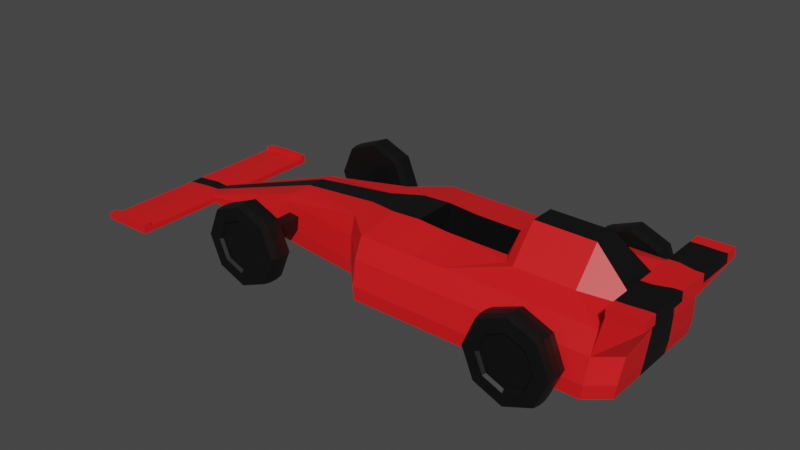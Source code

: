 # Source: formula.blend  (saved by Blender 2.91.10; exported with 4.5.12 LTS)
import bpy
from mathutils import Matrix  # noqa: F401  (used for matrix-valued properties, if any)

bpy.ops.wm.read_factory_settings(use_empty=True)
scene = bpy.context.scene
scene.name = 'Scene'

# ---- collections
col_collection = bpy.data.collections.new('Collection'); scene.collection.children.link(col_collection)

# ---- materials (node trees are filled in below, after node groups)
mat_red = bpy.data.materials.new('Red')
mat_red.use_transparent_shadow = False
mat_black = bpy.data.materials.new('Black')
mat_black.use_transparent_shadow = False

# ---- node groups
ng_auto_smooth = bpy.data.node_groups.new('Auto Smooth', 'GeometryNodeTree')
_s = ng_auto_smooth.interface.new_socket(name='Geometry', in_out='OUTPUT', socket_type='NodeSocketGeometry')
_s = ng_auto_smooth.interface.new_socket(name='Geometry', in_out='INPUT', socket_type='NodeSocketGeometry')
_s = ng_auto_smooth.interface.new_socket(name='Angle', in_out='INPUT', socket_type='NodeSocketFloat')
_s.subtype = 'ANGLE'
_s.min_value = 0.0
_s.max_value = 3.142
ng_auto_smooth.is_modifier = True
_N = ng_auto_smooth.nodes; _L = ng_auto_smooth.links
n0 = _N.new('NodeGroupOutput'); n0.name = 'Group Output'; n0.location = (480, -100)
n1 = _N.new('NodeGroupInput'); n1.name = 'Group Input'; n1.location = (-420, -300)
n2 = _N.new('NodeGroupInput'); n2.name = 'Group Input.001'; n2.location = (-60, -100)
n3 = _N.new('GeometryNodeSetShadeSmooth'); n3.name = 'Set Shade Smooth'; n3.location = (120, -100)
n3.domain = 'EDGE'
n4 = _N.new('GeometryNodeSetShadeSmooth'); n4.name = 'Set Shade Smooth.001'; n4.location = (300, -100)
n5 = _N.new('GeometryNodeInputMeshEdgeAngle'); n5.name = 'Edge Angle'; n5.location = (-420, -220)
n6 = _N.new('GeometryNodeInputEdgeSmooth'); n6.name = 'Is Edge Smooth'; n6.location = (-60, -160)
n7 = _N.new('GeometryNodeInputShadeSmooth'); n7.name = 'Is Face Smooth'; n7.location = (-240, -340)
n8 = _N.new('FunctionNodeBooleanMath'); n8.name = 'Boolean Math'; n8.location = (-60, -220)
n9 = _N.new('FunctionNodeCompare'); n9.name = 'Compare'; n9.location = (-240, -180)
n9.operation = 'LESS_EQUAL'
_L.new(n5.outputs[0], n9.inputs[0])
_L.new(n4.outputs[0], n0.inputs[0])
_L.new(n1.outputs[1], n9.inputs[1])
_L.new(n9.outputs[0], n8.inputs[0])
_L.new(n7.outputs[0], n8.inputs[1])
_L.new(n2.outputs[0], n3.inputs[0])
_L.new(n6.outputs[0], n3.inputs[1])
_L.new(n3.outputs[0], n4.inputs[0])
_L.new(n8.outputs[0], n3.inputs[2])
n0.is_active_output = True

# ---- material node trees
mat_red.use_nodes = True; mat_red.node_tree.nodes.clear()
_N = mat_red.node_tree.nodes; _L = mat_red.node_tree.links
n0 = _N.new('ShaderNodeBsdfPrincipled'); n0.name = 'Principled BSDF'; n0.location = (10, 300)
n0.distribution = 'GGX'
n0.subsurface_method = 'BURLEY'
n0.inputs[0].default_value = (0.8, 0.009501, 0.01133, 1.0)
n0.inputs[3].default_value = 1.45
n0.inputs[27].default_value = (0.0, 0.0, 0.0, 1.0)
n0.inputs[28].default_value = 1.0
n1 = _N.new('ShaderNodeOutputMaterial'); n1.name = 'Material Output'; n1.location = (300, 300)
_L.new(n0.outputs[0], n1.inputs[0])
n1.is_active_output = True
mat_black.use_nodes = True; mat_black.node_tree.nodes.clear()
_N = mat_black.node_tree.nodes; _L = mat_black.node_tree.links
n0 = _N.new('ShaderNodeBsdfPrincipled'); n0.name = 'Principled BSDF'; n0.location = (10, 300)
n0.distribution = 'GGX'
n0.subsurface_method = 'BURLEY'
n0.inputs[0].default_value = (0.002064, 0.002064, 0.002064, 1.0)
n0.inputs[3].default_value = 1.45
n0.inputs[27].default_value = (0.0, 0.0, 0.0, 1.0)
n0.inputs[28].default_value = 1.0
n1 = _N.new('ShaderNodeOutputMaterial'); n1.name = 'Material Output'; n1.location = (300, 300)
_L.new(n0.outputs[0], n1.inputs[0])
n1.is_active_output = True

# ---- world
world_world = bpy.data.worlds.new('World'); scene.world = world_world
world_world.use_nodes = True; world_world.node_tree.nodes.clear()
_N = world_world.node_tree.nodes; _L = world_world.node_tree.links
n0 = _N.new('ShaderNodeOutputWorld'); n0.name = 'World Output'; n0.location = (300, 300)
n1 = _N.new('ShaderNodeBackground'); n1.name = 'Background'; n1.location = (10, 300)
n1.inputs[0].default_value = (0.05088, 0.05088, 0.05088, 1.0)
_L.new(n1.outputs[0], n0.inputs[0])
n0.is_active_output = True
world_world.color = (0.05088, 0.05088, 0.05088)
world_world.use_sun_shadow = False
world_world.sun_shadow_jitter_overblur = 0.0

# ---- meshes
me_plane = bpy.data.meshes.new('Plane')
me_plane.from_pydata([(-9.231, -2.833, -0.04955), (-8.498, -2.833, -0.04955), (-9.231, 2.833, -0.04955), (-8.498, 2.833, -0.04955), (-8.498, -0.5684, -0.04955), (-8.498, 0.5684, -0.04955), (-2.814, -1.201, 0.0), (-2.814, 1.201, 0.0), (-1.961, -2.082, 0.0), (-1.961, 2.082, 0.0), (4.217, -2.082, 0.0), (4.217, 2.082, 0.0), (4.747, -1.641, 0.0), (4.747, 1.641, 0.0), (-9.231, -2.833, 0.1047), (-8.498, -2.833, 0.1047), (-8.498, 0.5684, 0.1047), (-8.498, 2.833, 0.1047), (-9.231, 2.833, 0.1047), (-8.498, -0.5684, 0.1047), (-8.661, 0.4658, 0.1055), (-8.661, -0.4658, 0.1055), (-2.873, -1.007, 1.555), (-2.873, 1.007, 1.555), (-2.0, -1.745, 1.555), (-2.0, 1.745, 1.555), (4.321, -1.745, 1.555), (4.321, 1.745, 1.555), (4.863, -1.376, 1.305), (4.863, 1.376, 1.305), (-5.563, 0.8784, 0.0), (-5.563, -0.8784, 0.0), (-5.305, 0.7217, 1.239), (-5.305, -0.7217, 1.239), (-2.845, -1.216, 0.379), (-2.873, -1.142, 1.043), (-2.845, 1.216, 0.379), (-2.873, 1.142, 1.043), (-1.981, -2.107, 0.3791), (-2.0, -1.984, 1.033), (-2.0, 1.984, 1.033), (-1.981, 2.107, 0.3791), (4.273, -2.107, 0.3793), (4.321, -1.984, 1.034), (4.321, 1.984, 1.034), (4.273, 2.107, 0.3793), (4.863, -1.518, 1.03), (4.808, -1.662, 0.3795), (4.808, 1.662, 0.3795), (4.863, 1.518, 1.03), (-5.377, 0.8118, 1.032), (-5.628, 0.8892, 0.379), (-6.013, 0.8603, 0.644), (-5.628, -0.8892, 0.379), (-5.377, -0.8118, 1.032), (-6.013, -0.8603, 0.644), (-9.231, 0.1895, -0.04955), (-9.231, -0.1895, -0.04955), (-8.498, -0.1895, -0.04955), (-8.498, 0.1895, -0.04955), (-2.814, -0.4004, 0.0), (-2.814, 0.4004, 0.0), (-1.961, -0.6939, 0.0), (-1.961, 0.6939, 0.0), (4.217, -0.6939, 0.0), (4.217, 0.6939, 0.0), (4.747, -0.5471, 0.0), (4.747, 0.5471, 0.0), (-9.231, 0.1895, 0.1047), (-9.231, -0.1895, 0.1047), (-8.847, -0.1553, 0.1055), (-8.847, 0.1553, 0.1055), (-2.873, -0.3358, 1.625), (-2.873, 0.3358, 1.625), (-2.0, -0.5818, 1.737), (-2.0, 0.5818, 1.737), (4.558, -0.5818, 1.593), (4.558, 0.5818, 1.593), (4.863, -0.4588, 1.305), (4.863, 0.4588, 1.305), (-5.11, -0.2455, 1.378), (-5.11, 0.2455, 1.378), (-5.563, 0.2928, 0.0), (-5.563, -0.2928, 0.0), (4.808, -0.5538, 0.3795), (4.808, 0.5538, 0.3795), (4.863, 0.5059, 1.03), (4.863, -0.5059, 1.03), (-9.938, 2.833, 0.02675), (-9.938, 0.1895, 0.02675), (-9.938, -0.1895, 0.02675), (-9.938, -2.833, 0.02675), (-9.938, 2.833, -0.04955), (-9.938, 0.1895, -0.04955), (-9.938, -0.1895, -0.04955), (-9.938, -2.833, -0.04955), (1.229, 2.082, 0.0), (-1.229, 2.082, 0.0), (-1.229, -2.082, 0.0), (1.229, -2.082, 0.0), (0.3797, 1.745, 1.555), (-1.219, 1.745, 1.555), (-1.219, -1.745, 1.555), (0.3797, -1.745, 1.555), (1.265, 2.107, 0.3793), (-1.224, 2.107, 0.3792), (-1.219, 1.984, 1.033), (1.296, 1.984, 1.033), (-1.224, -2.107, 0.3792), (1.265, -2.107, 0.3793), (1.296, -1.984, 1.033), (-1.219, -1.984, 1.033), (-1.219, 0.5818, 1.781), (1.296, 0.5818, 1.715), (-1.219, -0.5818, 1.781), (1.296, -0.5818, 1.715), (1.229, 0.6939, 0.0), (-1.229, 0.6939, 0.0), (1.229, -0.6939, 0.0), (-1.229, -0.6939, 0.0), (-1.219, 0.5818, 0.8389), (1.296, 0.5818, 1.134), (-1.219, -0.5818, 0.8389), (1.296, -0.5818, 1.134), (3.349, 0.3391, 2.636), (3.349, 1.068, 1.796), (3.349, -1.068, 1.796), (3.349, -0.3391, 2.636), (1.757, -1.068, 1.796), (1.474, -0.8878, 1.725), (1.757, 0.3391, 2.645), (1.474, 0.4271, 2.268), (1.474, -0.4271, 2.268), (1.757, -0.3391, 2.645), (1.296, 0.8878, 1.725), (1.579, 1.068, 1.796), (1.364, -1.745, 1.555), (1.47, 1.745, 1.555), (0.0, 2.082, 0.0), (0.0, -2.082, 0.0), (-0.4122, 1.745, 1.555), (-0.4122, -1.745, 1.555), (0.02059, 2.107, 0.3792), (0.03881, 1.984, 1.033), (0.02059, -2.107, 0.3792), (0.0388, -1.984, 1.033), (-0.3773, 0.5818, 1.721), (-0.3773, -0.5818, 1.721), (0.03017, 0.6939, 0.0), (0.03017, -0.6939, 0.0), (-0.3773, 0.5818, 0.8336), (-0.3773, -0.5818, 0.8336), (4.812, -0.5818, 2.03), (4.812, 0.5818, 2.03), (5.231, -0.4588, 2.043), (5.231, 0.4588, 2.043), (4.804, -0.5818, 2.269), (4.804, 0.5818, 2.269), (5.223, -0.4588, 2.282), (5.223, 0.4588, 2.282), (4.536, 1.954, 2.022), (5.424, 1.954, 2.049), (4.536, -1.954, 2.022), (5.424, -1.954, 2.049), (4.804, 1.954, 2.269), (5.223, 1.954, 2.282), (4.804, -1.954, 2.269), (5.223, -1.954, 2.282), (4.536, -0.5818, 2.022), (4.536, 0.5818, 2.022), (4.529, -0.5818, 2.26), (4.529, 0.5818, 2.26), (4.529, 1.954, 2.26), (4.529, -1.954, 2.26), (5.424, -0.4588, 2.049), (5.424, 0.4588, 2.049), (5.416, -0.4588, 2.287), (5.416, 0.4588, 2.287), (5.416, 1.954, 2.287), (5.416, -1.954, 2.287), (5.223, -1.581, 2.282), (5.424, -1.581, 2.049), (4.804, -1.611, 2.269), (4.536, -1.611, 2.022), (4.529, -1.611, 2.26), (5.416, -1.581, 2.287), (5.424, 1.581, 2.049), (5.223, 1.581, 2.282), (4.536, 1.611, 2.022), (4.804, 1.611, 2.269), (4.529, 1.611, 2.26), (5.416, 1.581, 2.287), (-9.231, -3.05, -0.04955), (-8.498, -3.05, -0.04955), (-9.231, -3.05, 0.1047), (-8.498, -3.05, 0.1047), (-9.938, -3.05, -0.04955), (-9.938, -3.05, 0.02675), (-9.238, -2.833, 0.221), (-8.505, -2.833, 0.221), (-9.945, -2.833, 0.1319), (-9.238, -3.05, 0.221), (-8.505, -3.05, 0.221), (-9.945, -3.05, 0.1319), (-8.498, 2.977, -0.04955), (-9.231, 2.977, -0.04955), (-8.498, 2.977, 0.1047), (-9.231, 2.977, 0.1047), (-9.938, 2.977, -0.04955), (-9.938, 2.977, 0.02675), (-8.498, 2.833, 0.1988), (-9.231, 2.833, 0.1988), (-9.938, 2.833, 0.1319), (-8.498, 2.977, 0.1988), (-9.231, 2.977, 0.1988), (-9.938, 2.977, 0.1319), (0.3797, -0.5818, 0.9766), (0.3797, -0.5818, 1.718), (0.3797, 0.5818, 0.9725), (0.3797, 0.5818, 1.719)], [], [(2, 3, 5), (0, 4, 1), (56, 2, 5, 59), (83, 60, 6, 31), (60, 62, 8, 6), (118, 64, 10, 99), (64, 66, 12, 10), (30, 5, 16, 52, 51), (4, 31, 53, 55, 19), (106, 40, 25, 101), (97, 9, 41, 105), (5, 3, 17, 16), (163, 162, 43, 46), (3, 2, 205, 204), (50, 52, 16, 20, 32), (86, 49, 29, 79), (35, 39, 24, 22), (68, 18, 88, 89), (67, 13, 48, 85), (1, 4, 19, 15), (160, 161, 49, 44), (7, 30, 51, 36), (40, 37, 23, 25), (194, 195, 202, 201), (16, 17, 18, 20), (68, 71, 20, 18), (80, 33, 22, 72), (72, 22, 24, 74), (77, 125, 124), (76, 26, 28, 78), (31, 6, 34, 53), (13, 11, 45, 48), (10, 12, 47, 42), (37, 50, 32, 23), (21, 14, 15, 19), (6, 8, 38, 34), (70, 21, 33, 80), (19, 55, 54, 33, 21), (99, 10, 42, 109), (9, 7, 36, 41), (58, 83, 31, 4), (50, 51, 52), (53, 54, 55), (53, 34, 35, 54), (41, 36, 37, 40), (34, 38, 39, 35), (105, 41, 40, 106), (109, 42, 43, 110), (85, 48, 49, 86), (48, 45, 44, 49), (42, 47, 46, 43), (36, 51, 50, 37), (54, 35, 22, 33), (47, 84, 87, 46), (84, 85, 86, 87), (5, 30, 82, 59), (59, 82, 83, 58), (20, 71, 81, 32), (71, 70, 80, 81), (27, 77, 79, 29), (77, 76, 152, 153), (135, 130, 124, 125), (23, 73, 75, 25), (73, 72, 74, 75), (32, 81, 73, 23), (81, 80, 72, 73), (14, 21, 70, 69), (69, 70, 71, 68), (12, 66, 84, 47), (66, 67, 85, 84), (2, 56, 93, 92), (56, 57, 94, 93), (46, 87, 78, 28), (87, 86, 79, 78), (11, 13, 67, 65), (65, 67, 66, 64), (96, 11, 65, 116), (116, 65, 64, 118), (7, 9, 63, 61), (61, 63, 62, 60), (30, 7, 61, 82), (82, 61, 60, 83), (0, 57, 58, 4), (57, 56, 59, 58), (94, 95, 91, 90), (92, 93, 89, 88), (93, 94, 90, 89), (2, 92, 208, 205), (69, 68, 89, 90), (57, 0, 95, 94), (95, 0, 192, 196), (14, 69, 90, 91), (63, 117, 119, 62), (148, 116, 118, 149), (9, 97, 117, 63), (138, 96, 116, 148), (75, 74, 114, 112), (115, 113, 121, 123), (25, 75, 112, 101), (140, 146, 219, 100), (38, 108, 111, 39), (144, 109, 110, 145), (45, 104, 107, 44), (142, 105, 106, 143), (8, 98, 108, 38), (139, 99, 109, 144), (74, 24, 102, 114), (147, 141, 103, 217), (39, 111, 102, 24), (145, 103, 141), (11, 96, 104, 45), (138, 97, 105, 142), (44, 107, 137, 27), (143, 106, 101, 140), (62, 119, 98, 8), (149, 118, 99, 139), (150, 151, 216, 218), (147, 217, 216, 151), (146, 112, 120, 150), (112, 114, 122, 120), (129, 132, 115), (130, 133, 127, 124), (27, 137, 135, 125), (26, 76, 126), (134, 113, 131), (76, 77, 124, 127), (217, 103, 129, 115), (135, 137, 100, 134), (113, 115, 132, 131), (126, 76, 127), (125, 77, 27), (133, 130, 131, 132), (130, 135, 134, 131), (128, 133, 132, 129), (133, 128, 126, 127), (113, 219, 218, 121), (128, 136, 26, 126), (136, 110, 43, 26), (114, 147, 151, 122), (120, 122, 151, 150), (119, 149, 139, 98), (96, 138, 142, 104), (111, 145, 141, 102), (114, 102, 141, 147), (98, 139, 144, 108), (104, 142, 143, 107), (108, 144, 145, 111), (101, 112, 146, 140), (97, 138, 148, 117), (117, 148, 149, 119), (100, 143, 140), (103, 145, 110, 136), (107, 143, 100, 137), (181, 154, 174), (79, 77, 153, 155), (76, 78, 154, 152), (78, 79, 155, 154), (157, 156, 158, 159), (182, 156, 170, 184), (187, 159, 177, 191), (159, 158, 176, 177), (161, 160, 164, 165), (162, 163, 167, 166), (188, 160, 44, 27), (180, 182, 166, 167), (164, 160, 172), (181, 163, 46, 28), (189, 164, 172, 190), (189, 187, 165, 164), (169, 168, 170, 171), (184, 183, 162, 173), (188, 190, 172, 160), (156, 157, 171, 170), (188, 153, 169), (153, 152, 168, 169), (162, 166, 173), (191, 186, 161, 178), (181, 185, 179, 163), (174, 175, 177, 176), (154, 155, 175, 174), (167, 163, 179), (161, 165, 178), (180, 167, 179, 185), (158, 180, 185, 176), (174, 176, 185, 181), (152, 183, 168), (170, 168, 183, 184), (152, 154, 181, 183), (158, 156, 182, 180), (166, 182, 184, 173), (155, 186, 175), (177, 175, 186, 191), (169, 171, 190, 188), (157, 159, 187, 189), (157, 189, 190, 171), (155, 153, 188, 186), (165, 187, 191, 178), (162, 183, 26, 43), (183, 181, 28, 26), (161, 186, 29, 49), (186, 188, 27, 29), (192, 193, 195, 194), (192, 194, 197, 196), (0, 1, 193, 192), (91, 95, 196, 197), (15, 14, 198, 199), (1, 15, 195, 193), (199, 198, 201, 202), (198, 200, 203, 201), (14, 91, 200, 198), (197, 194, 201, 203), (91, 197, 203, 200), (195, 15, 199, 202), (204, 205, 207, 206), (207, 205, 208, 209), (17, 3, 204, 206), (207, 209, 215, 214), (92, 88, 209, 208), (206, 207, 214, 213), (211, 210, 213, 214), (212, 211, 214, 215), (18, 17, 210, 211), (209, 88, 212, 215), (88, 18, 211, 212), (17, 206, 213, 210), (128, 129, 103, 136), (100, 219, 113, 134), (216, 217, 115, 123), (218, 219, 146, 150), (218, 216, 123, 121)])
me_plane.polygons.foreach_set('material_index', [0, 0, 0, 0, 0, 0, 0, 0, 0, 0, 0, 0, 0, 0, 0, 0, 0, 0, 0, 0, 0, 0, 0, 0, 0, 0, 0, 0, 0, 0, 0, 0, 0, 0, 0, 0, 0, 0, 0, 0, 0, 0, 0, 0, 0, 0, 0, 0, 0, 0, 0, 0, 0, 0, 2, 0, 2, 0, 2, 0, 2, 0, 0, 2, 0, 2, 0, 2, 0, 2, 0, 2, 0, 2, 0, 2, 0, 2, 0, 2, 0, 2, 0, 2, 0, 0, 0, 0, 2, 0, 0, 0, 2, 2, 0, 0, 2, 2, 0, 0, 0, 0, 0, 0, 0, 0, 0, 0, 0, 0, 0, 0, 0, 0, 0, 0, 2, 2, 2, 2, 0, 2, 0, 0, 0, 2, 0, 0, 2, 0, 0, 2, 0, 0, 0, 2, 0, 0, 2, 2, 0, 0, 0, 0, 0, 0, 0, 0, 0, 2, 0, 0, 0, 2, 0, 0, 2, 0, 2, 2, 0, 0, 0, 0, 0, 0, 0, 0, 0, 2, 0, 0, 0, 0, 0, 0, 0, 0, 0, 2, 0, 0, 0, 2, 2, 0, 2, 0, 2, 0, 2, 2, 2, 2, 2, 0, 0, 0, 0, 0, 0, 0, 0, 0, 0, 0, 0, 0, 0, 0, 0, 0, 0, 0, 0, 0, 0, 0, 0, 0, 0, 0, 0, 0, 0, 0, 0, 2, 2, 2])
_uv = me_plane.uv_layers.new(name='UVMap')
_uv.uv.foreach_set('vector', [0.0, 1.0, 1.0, 1.0, 1.0, 0.6667, 0.0, 0.3333, 1.0, 0.3333, 1.0, 0.0, 0.0, 0.5556, 0.0, 0.6667, 1.0, 0.6667, 1.0, 0.5556, 1.0, 0.4444, 1.0, 0.4444, 1.0, 0.3333, 1.0, 0.3333, 1.0, 0.4444, 1.0, 0.4444, 1.0, 0.3333, 1.0, 0.3333, 1.0, 0.4444, 1.0, 0.4444, 1.0, 0.3333, 1.0, 0.3333, 1.0, 0.4444, 1.0, 0.4444, 1.0, 0.3333, 1.0, 0.3333, 1.0, 0.6667, 1.0, 0.6667, 1.0, 0.6667, 1.0, 0.6667, 1.0, 0.6667, 1.0, 0.3333, 1.0, 0.3333, 1.0, 0.3333, 1.0, 0.3333, 1.0, 0.3333, 1.0, 0.6667, 1.0, 0.6667, 1.0, 0.6667, 1.0, 0.6667, 1.0, 0.6667, 1.0, 0.6667, 1.0, 0.6667, 1.0, 0.6667, 1.0, 0.6667, 1.0, 1.0, 1.0, 1.0, 1.0, 0.6667, 1.0, 0.4444, 1.0, 0.4444, 1.0, 0.3333, 1.0, 0.3333, 1.0, 1.0, 0.0, 1.0, 0.0, 1.0, 1.0, 1.0, 1.0, 0.6667, 1.0, 0.6667, 1.0, 0.6667, 1.0, 0.6667, 1.0, 0.6667, 1.0, 0.5556, 1.0, 0.6667, 1.0, 0.6667, 1.0, 0.5556, 1.0, 0.3333, 1.0, 0.3333, 1.0, 0.3333, 1.0, 0.3333, 0.0, 0.5556, 0.0, 0.6667, 0.0, 0.6667, 0.0, 0.5556, 1.0, 0.5556, 1.0, 0.6667, 1.0, 0.6667, 1.0, 0.5556, 1.0, 0.0, 1.0, 0.3333, 1.0, 0.3333, 1.0, 0.0, 1.0, 0.5556, 1.0, 0.5556, 1.0, 0.6667, 1.0, 0.6667, 1.0, 0.6667, 1.0, 0.6667, 1.0, 0.6667, 1.0, 0.6667, 1.0, 0.6667, 1.0, 0.6667, 1.0, 0.6667, 1.0, 0.6667, 0.0, 0.0, 1.0, 0.0, 1.0, 0.0, 0.0, 0.0, 1.0, 0.6667, 1.0, 1.0, 0.0, 0.6667, 1.0, 0.6667, 0.0, 0.5556, 1.0, 0.5556, 1.0, 0.6667, 0.0, 0.6667, 1.0, 0.4444, 1.0, 0.3333, 1.0, 0.3333, 1.0, 0.4444, 1.0, 0.4444, 1.0, 0.3333, 1.0, 0.3333, 1.0, 0.4444, 1.0, 0.5556, 1.0, 0.6667, 1.0, 0.5556, 1.0, 0.4444, 1.0, 0.3333, 1.0, 0.3333, 1.0, 0.4444, 1.0, 0.3333, 1.0, 0.3333, 1.0, 0.3333, 1.0, 0.3333, 1.0, 0.6667, 1.0, 0.6667, 1.0, 0.6667, 1.0, 0.6667, 1.0, 0.3333, 1.0, 0.3333, 1.0, 0.3333, 1.0, 0.3333, 1.0, 0.6667, 1.0, 0.6667, 1.0, 0.6667, 1.0, 0.6667, 1.0, 0.3333, 0.0, 0.0, 1.0, 0.0, 1.0, 0.3333, 1.0, 0.3333, 1.0, 0.3333, 1.0, 0.3333, 1.0, 0.3333, 1.0, 0.4444, 1.0, 0.3333, 1.0, 0.3333, 1.0, 0.4444, 1.0, 0.3333, 1.0, 0.3333, 1.0, 0.3333, 1.0, 0.3333, 1.0, 0.3333, 1.0, 0.3333, 1.0, 0.3333, 1.0, 0.3333, 1.0, 0.3333, 1.0, 0.6667, 1.0, 0.6667, 1.0, 0.6667, 1.0, 0.6667, 1.0, 0.4444, 1.0, 0.4444, 1.0, 0.3333, 1.0, 0.3333, 1.0, 0.6667, 1.0, 0.6667, 1.0, 0.6667, 1.0, 0.3333, 1.0, 0.3333, 1.0, 0.3333, 1.0, 0.3333, 1.0, 0.3333, 1.0, 0.3333, 1.0, 0.3333, 1.0, 0.6667, 1.0, 0.6667, 1.0, 0.6667, 1.0, 0.6667, 1.0, 0.3333, 1.0, 0.3333, 1.0, 0.3333, 1.0, 0.3333, 1.0, 0.6667, 1.0, 0.6667, 1.0, 0.6667, 1.0, 0.6667, 1.0, 0.3333, 1.0, 0.3333, 1.0, 0.3333, 1.0, 0.3333, 1.0, 0.5556, 1.0, 0.6667, 1.0, 0.6667, 1.0, 0.5556, 1.0, 0.6667, 1.0, 0.6667, 1.0, 0.6667, 1.0, 0.6667, 1.0, 0.3333, 1.0, 0.3333, 1.0, 0.3333, 1.0, 0.3333, 1.0, 0.6667, 1.0, 0.6667, 1.0, 0.6667, 1.0, 0.6667, 1.0, 0.3333, 1.0, 0.3333, 1.0, 0.3333, 1.0, 0.3333, 1.0, 0.3333, 1.0, 0.4444, 1.0, 0.4444, 1.0, 0.3333, 1.0, 0.4444, 1.0, 0.5556, 1.0, 0.5556, 1.0, 0.4444, 1.0, 0.6667, 1.0, 0.6667, 1.0, 0.5556, 1.0, 0.5556, 1.0, 0.5556, 1.0, 0.5556, 1.0, 0.4444, 1.0, 0.4444, 1.0, 0.6667, 1.0, 0.5556, 1.0, 0.5556, 1.0, 0.6667, 1.0, 0.5556, 1.0, 0.4444, 1.0, 0.4444, 1.0, 0.5556, 1.0, 0.6667, 1.0, 0.5556, 1.0, 0.5556, 1.0, 0.6667, 1.0, 0.5556, 1.0, 0.4444, 1.0, 0.4444, 1.0, 0.5556, 1.0, 0.6667, 1.0, 0.5556, 1.0, 0.5556, 1.0, 0.6667, 1.0, 0.6667, 1.0, 0.5556, 1.0, 0.5556, 1.0, 0.6667, 1.0, 0.5556, 1.0, 0.4444, 1.0, 0.4444, 1.0, 0.5556, 1.0, 0.6667, 1.0, 0.5556, 1.0, 0.5556, 1.0, 0.6667, 1.0, 0.5556, 1.0, 0.4444, 1.0, 0.4444, 1.0, 0.5556, 0.0, 0.3333, 1.0, 0.3333, 1.0, 0.4444, 0.0, 0.4444, 0.0, 0.4444, 1.0, 0.4444, 1.0, 0.5556, 0.0, 0.5556, 1.0, 0.3333, 1.0, 0.4444, 1.0, 0.4444, 1.0, 0.3333, 1.0, 0.4444, 1.0, 0.5556, 1.0, 0.5556, 1.0, 0.4444, 0.0, 0.6667, 0.0, 0.5556, 0.0, 0.5556, 0.0, 0.6667, 0.0, 0.5556, 0.0, 0.4444, 0.0, 0.4444, 0.0, 0.5556, 1.0, 0.3333, 1.0, 0.4444, 1.0, 0.4444, 1.0, 0.3333, 1.0, 0.4444, 1.0, 0.5556, 1.0, 0.5556, 1.0, 0.4444, 1.0, 0.6667, 1.0, 0.6667, 1.0, 0.5556, 1.0, 0.5556, 1.0, 0.5556, 1.0, 0.5556, 1.0, 0.4444, 1.0, 0.4444, 1.0, 0.6667, 1.0, 0.6667, 1.0, 0.5556, 1.0, 0.5556, 1.0, 0.5556, 1.0, 0.5556, 1.0, 0.4444, 1.0, 0.4444, 1.0, 0.6667, 1.0, 0.6667, 1.0, 0.5556, 1.0, 0.5556, 1.0, 0.5556, 1.0, 0.5556, 1.0, 0.4444, 1.0, 0.4444, 1.0, 0.6667, 1.0, 0.6667, 1.0, 0.5556, 1.0, 0.5556, 1.0, 0.5556, 1.0, 0.5556, 1.0, 0.4444, 1.0, 0.4444, 0.0, 0.3333, 0.0, 0.4444, 1.0, 0.4444, 1.0, 0.3333, 0.0, 0.4444, 0.0, 0.5556, 1.0, 0.5556, 1.0, 0.4444, 0.0, 0.4444, 0.0, 0.3333, 0.0, 0.3333, 0.0, 0.4444, 0.0, 0.6667, 0.0, 0.5556, 0.0, 0.5556, 0.0, 0.6667, 0.0, 0.5556, 0.0, 0.4444, 0.0, 0.4444, 0.0, 0.5556, 0.0, 0.6667, 0.0, 0.6667, 0.0, 0.6667, 0.0, 0.6667, 0.0, 0.4444, 0.0, 0.5556, 0.0, 0.5556, 0.0, 0.4444, 0.0, 0.4444, 0.0, 0.3333, 0.0, 0.3333, 0.0, 0.4444, 0.0, 0.3333, 0.0, 0.3333, 0.0, 0.3333, 0.0, 0.3333, 0.0, 0.3333, 0.0, 0.4444, 0.0, 0.4444, 0.0, 0.3333, 1.0, 0.5556, 1.0, 0.5556, 1.0, 0.4444, 1.0, 0.4444, 1.0, 0.5556, 1.0, 0.5556, 1.0, 0.4444, 1.0, 0.4444, 1.0, 0.6667, 1.0, 0.6667, 1.0, 0.5556, 1.0, 0.5556, 1.0, 0.6667, 1.0, 0.6667, 1.0, 0.5556, 1.0, 0.5556, 1.0, 0.5556, 1.0, 0.4444, 1.0, 0.4444, 1.0, 0.5556, 1.0, 0.4444, 1.0, 0.5556, 1.0, 0.5556, 1.0, 0.4444, 1.0, 0.6667, 1.0, 0.5556, 1.0, 0.5556, 1.0, 0.6667, 1.0, 0.6667, 1.0, 0.5556, 1.0, 0.5556, 1.0, 0.6667, 1.0, 0.3333, 1.0, 0.3333, 1.0, 0.3333, 1.0, 0.3333, 1.0, 0.3333, 1.0, 0.3333, 1.0, 0.3333, 1.0, 0.3333, 1.0, 0.6667, 1.0, 0.6667, 1.0, 0.6667, 1.0, 0.6667, 1.0, 0.6667, 1.0, 0.6667, 1.0, 0.6667, 1.0, 0.6667, 1.0, 0.3333, 1.0, 0.3333, 1.0, 0.3333, 1.0, 0.3333, 1.0, 0.3333, 1.0, 0.3333, 1.0, 0.3333, 1.0, 0.3333, 1.0, 0.4444, 1.0, 0.3333, 1.0, 0.3333, 1.0, 0.4444, 1.0, 0.4444, 1.0, 0.3333, 1.0, 0.3333, 1.0, 0.4444, 1.0, 0.3333, 1.0, 0.3333, 1.0, 0.3333, 1.0, 0.3333, 1.0, 0.3333, 1.0, 0.3333, 1.0, 0.3333, 1.0, 0.6667, 1.0, 0.6667, 1.0, 0.6667, 1.0, 0.6667, 1.0, 0.6667, 1.0, 0.6667, 1.0, 0.6667, 1.0, 0.6667, 1.0, 0.6667, 1.0, 0.6667, 1.0, 0.6667, 1.0, 0.6667, 1.0, 0.6667, 1.0, 0.6667, 1.0, 0.6667, 1.0, 0.6667, 1.0, 0.4444, 1.0, 0.4444, 1.0, 0.3333, 1.0, 0.3333, 1.0, 0.4444, 1.0, 0.4444, 1.0, 0.3333, 1.0, 0.3333, 1.0, 0.5556, 1.0, 0.4444, 1.0, 0.4444, 1.0, 0.5556, 1.0, 0.4444, 1.0, 0.4444, 1.0, 0.4444, 1.0, 0.4444, 1.0, 0.5556, 1.0, 0.5556, 1.0, 0.5556, 1.0, 0.5556, 1.0, 0.5556, 1.0, 0.4444, 1.0, 0.4444, 1.0, 0.5556, 1.0, 0.3745, 1.0, 0.4444, 1.0, 0.4444, 1.0, 0.5556, 1.0, 0.4444, 1.0, 0.4444, 1.0, 0.5556, 1.0, 0.6667, 1.0, 0.6667, 1.0, 0.6667, 1.0, 0.6667, 1.0, 0.3333, 1.0, 0.4444, 1.0, 0.3333, 1.0, 0.6255, 1.0, 0.5556, 1.0, 0.5556, 1.0, 0.4444, 1.0, 0.5556, 1.0, 0.5556, 1.0, 0.4444, 1.0, 0.4444, 1.0, 0.3333, 1.0, 0.3745, 1.0, 0.4444, 1.0, 0.6667, 1.0, 0.6667, 1.0, 0.6667, 1.0, 0.6255, 1.0, 0.5556, 1.0, 0.4444, 1.0, 0.4444, 1.0, 0.5556, 1.0, 0.3333, 1.0, 0.4444, 1.0, 0.4444, 1.0, 0.6667, 1.0, 0.5556, 1.0, 0.6667, 1.0, 0.4444, 1.0, 0.5556, 1.0, 0.5556, 1.0, 0.4444, 1.0, 0.5556, 1.0, 0.6667, 1.0, 0.6255, 1.0, 0.5556, 1.0, 0.3333, 1.0, 0.4444, 1.0, 0.4444, 1.0, 0.3745, 1.0, 0.4444, 1.0, 0.3333, 1.0, 0.3333, 1.0, 0.4444, 1.0, 0.5556, 1.0, 0.5556, 1.0, 0.5556, 1.0, 0.5556, 1.0, 0.3333, 1.0, 0.3333, 1.0, 0.3333, 1.0, 0.3333, 1.0, 0.3333, 1.0, 0.3333, 1.0, 0.3333, 1.0, 0.3333, 1.0, 0.4444, 1.0, 0.4444, 1.0, 0.4444, 1.0, 0.4444, 1.0, 0.5556, 1.0, 0.4444, 1.0, 0.4444, 1.0, 0.5556, 1.0, 0.4444, 1.0, 0.4444, 1.0, 0.3333, 1.0, 0.3333, 1.0, 0.6667, 1.0, 0.6667, 1.0, 0.6667, 1.0, 0.6667, 1.0, 0.3333, 1.0, 0.3333, 1.0, 0.3333, 1.0, 0.3333, 1.0, 0.4444, 1.0, 0.3333, 1.0, 0.3333, 1.0, 0.4444, 1.0, 0.3333, 1.0, 0.3333, 1.0, 0.3333, 1.0, 0.3333, 1.0, 0.6667, 1.0, 0.6667, 1.0, 0.6667, 1.0, 0.6667, 1.0, 0.3333, 1.0, 0.3333, 1.0, 0.3333, 1.0, 0.3333, 1.0, 0.6667, 1.0, 0.5556, 1.0, 0.5556, 1.0, 0.6667, 1.0, 0.6667, 1.0, 0.6667, 1.0, 0.5556, 1.0, 0.5556, 1.0, 0.5556, 1.0, 0.5556, 1.0, 0.4444, 1.0, 0.4444, 1.0, 0.6667, 1.0, 0.6667, 1.0, 0.6667, 1.0, 0.3333, 1.0, 0.3333, 1.0, 0.3333, 1.0, 0.3333, 1.0, 0.6667, 1.0, 0.6667, 1.0, 0.6667, 1.0, 0.6667, 1.0, 0.4444, 1.0, 0.4444, 1.0, 0.4444, 1.0, 0.5556, 1.0, 0.5556, 1.0, 0.5556, 1.0, 0.5556, 1.0, 0.4444, 1.0, 0.4444, 1.0, 0.4444, 1.0, 0.4444, 1.0, 0.4444, 1.0, 0.5556, 1.0, 0.5556, 1.0, 0.4444, 1.0, 0.5556, 1.0, 0.4444, 1.0, 0.4444, 1.0, 0.5556, 1.0, 0.4444, 1.0, 0.4444, 1.0, 0.4444, 1.0, 0.4444, 1.0, 0.5556, 1.0, 0.5556, 1.0, 0.5556, 1.0, 0.5556, 1.0, 0.5556, 1.0, 0.4444, 1.0, 0.4444, 1.0, 0.5556, 1.0, 0.5556, 1.0, 0.5556, 1.0, 0.5556, 1.0, 0.5556, 1.0, 0.4444, 1.0, 0.4444, 1.0, 0.4444, 1.0, 0.4444, 1.0, 0.5556, 1.0, 0.5556, 1.0, 0.6667, 1.0, 0.6667, 1.0, 0.4444, 1.0, 0.4444, 1.0, 0.4444, 1.0, 0.4444, 1.0, 0.5556, 1.0, 0.5556, 1.0, 0.5556, 1.0, 0.4444, 1.0, 0.4444, 1.0, 0.3333, 1.0, 0.3333, 1.0, 0.5556, 1.0, 0.5556, 1.0, 0.5556, 1.0, 0.5556, 1.0, 0.5556, 1.0, 0.5556, 1.0, 0.5556, 1.0, 0.5556, 1.0, 0.5556, 1.0, 0.4444, 1.0, 0.4444, 1.0, 0.5556, 1.0, 0.4444, 1.0, 0.4444, 1.0, 0.4444, 1.0, 0.4444, 1.0, 0.5556, 1.0, 0.5556, 1.0, 0.5556, 1.0, 0.5556, 1.0, 0.4444, 1.0, 0.5556, 1.0, 0.5556, 1.0, 0.4444, 1.0, 0.5556, 1.0, 0.5556, 1.0, 0.5556, 1.0, 0.5556, 1.0, 0.4444, 1.0, 0.4444, 1.0, 0.5556, 1.0, 0.4444, 1.0, 0.4444, 1.0, 0.4444, 1.0, 0.5556, 1.0, 0.5556, 1.0, 0.5556, 1.0, 0.5556, 1.0, 0.4444, 1.0, 0.4444, 1.0, 0.4444, 1.0, 0.4444, 1.0, 0.4444, 1.0, 0.5556, 1.0, 0.5556, 1.0, 0.4444, 1.0, 0.4444, 1.0, 0.5556, 1.0, 0.5556, 1.0, 0.4444, 1.0, 0.4444, 1.0, 0.4444, 1.0, 0.4444, 1.0, 0.5556, 1.0, 0.5556, 1.0, 0.5556, 1.0, 0.4444, 1.0, 0.4444, 1.0, 0.4444, 1.0, 0.4444, 1.0, 0.4444, 1.0, 0.4444, 1.0, 0.4444, 1.0, 0.4444, 1.0, 0.4444, 1.0, 0.4444, 1.0, 0.4444, 1.0, 0.4444, 1.0, 0.4444, 1.0, 0.4444, 1.0, 0.4444, 1.0, 0.4444, 1.0, 0.4444, 1.0, 0.4444, 1.0, 0.4444, 1.0, 0.4444, 1.0, 0.4444, 1.0, 0.4444, 1.0, 0.4444, 1.0, 0.4444, 1.0, 0.4444, 1.0, 0.4444, 1.0, 0.4444, 1.0, 0.4444, 1.0, 0.4444, 1.0, 0.4444, 1.0, 0.4444, 1.0, 0.5556, 1.0, 0.5556, 1.0, 0.5556, 1.0, 0.5556, 1.0, 0.5556, 1.0, 0.5556, 1.0, 0.5556, 1.0, 0.5556, 1.0, 0.5556, 1.0, 0.5556, 1.0, 0.5556, 1.0, 0.5556, 1.0, 0.5556, 1.0, 0.5556, 1.0, 0.5556, 1.0, 0.5556, 1.0, 0.5556, 1.0, 0.5556, 1.0, 0.5556, 1.0, 0.5556, 1.0, 0.5556, 1.0, 0.5556, 1.0, 0.5556, 1.0, 0.5556, 1.0, 0.5556, 1.0, 0.5556, 1.0, 0.5556, 1.0, 0.4444, 1.0, 0.4444, 1.0, 0.3333, 1.0, 0.3333, 1.0, 0.4444, 1.0, 0.4444, 1.0, 0.3333, 1.0, 0.3333, 1.0, 0.5556, 1.0, 0.5556, 1.0, 0.6667, 1.0, 0.6667, 1.0, 0.5556, 1.0, 0.5556, 1.0, 0.6667, 1.0, 0.6667, 0.0, 0.0, 1.0, 0.0, 1.0, 0.0, 0.0, 0.0, 0.0, 0.0, 0.0, 0.0, 0.0, 0.0, 0.0, 0.0, 0.0, 0.3333, 1.0, 0.0, 1.0, 0.0, 0.0, 0.3333, 0.0, 0.3333, 0.0, 0.3333, 0.0, 0.3333, 0.0, 0.3333, 1.0, 0.0, 0.0, 0.0, 0.0, 0.0, 1.0, 0.0, 1.0, 0.0, 1.0, 0.0, 1.0, 0.0, 1.0, 0.0, 1.0, 0.0, 0.0, 0.0, 0.0, 0.0, 1.0, 0.0, 0.0, 0.3333, 0.0, 0.3333, 0.0, 0.3333, 0.0, 0.3333, 0.0, 0.3333, 0.0, 0.3333, 0.0, 0.3333, 0.0, 0.3333, 0.0, 0.0, 0.0, 0.0, 0.0, 0.0, 0.0, 0.0, 0.0, 0.3333, 0.0, 0.3333, 0.0, 0.3333, 0.0, 0.3333, 1.0, 0.0, 1.0, 0.0, 1.0, 0.0, 1.0, 0.0, 1.0, 1.0, 0.0, 1.0, 0.0, 1.0, 1.0, 1.0, 0.0, 1.0, 0.0, 1.0, 0.0, 1.0, 0.0, 1.0, 1.0, 1.0, 1.0, 1.0, 1.0, 1.0, 1.0, 1.0, 0.0, 1.0, 0.0, 1.0, 0.0, 1.0, 0.0, 1.0, 0.0, 0.6667, 0.0, 0.6667, 0.0, 0.6667, 0.0, 0.6667, 1.0, 1.0, 0.0, 1.0, 0.0, 1.0, 1.0, 1.0, 0.0, 0.6667, 1.0, 1.0, 1.0, 1.0, 0.0, 0.6667, 0.0, 0.6667, 0.0, 0.6667, 0.0, 0.6667, 0.0, 0.6667, 0.0, 0.6667, 1.0, 1.0, 1.0, 1.0, 0.0, 0.6667, 0.0, 0.6667, 0.0, 0.6667, 0.0, 0.6667, 0.0, 0.6667, 0.0, 0.6667, 0.0, 0.6667, 0.0, 0.6667, 0.0, 0.6667, 1.0, 1.0, 1.0, 1.0, 1.0, 1.0, 1.0, 1.0, 1.0, 0.3333, 1.0, 0.3396, 1.0, 0.3333, 1.0, 0.3333, 1.0, 0.6667, 1.0, 0.5556, 1.0, 0.5556, 1.0, 0.6255, 1.0, 0.4444, 1.0, 0.4444, 1.0, 0.4444, 1.0, 0.4444, 1.0, 0.5556, 1.0, 0.5556, 1.0, 0.5556, 1.0, 0.5556, 1.0, 0.5556, 1.0, 0.4444, 1.0, 0.4444, 1.0, 0.5556])
me_plane.materials.append(mat_red)
me_plane.materials.append(None)
me_plane.materials.append(mat_black)
me_plane.use_remesh_fix_poles = True
me_plane.use_remesh_preserve_attributes = False
me_plane.use_mirror_vertex_groups = False
me_plane.update()
me_circle = bpy.data.meshes.new('Circle')
me_circle.from_pydata([(-5.96e-08, -0.08339, 0.15), (-0.1061, -0.08339, 0.1061), (-0.15, -0.08339, -1.49e-08), (-0.1061, -0.08339, -0.1061), (-5.96e-08, -0.08339, -0.15), (0.1061, -0.08339, -0.1061), (0.15, -0.08339, -7.451e-09), (0.1061, -0.08339, 0.1061), (0.0714, -0.0864, 0.0714), (0.101, -0.0864, -7.451e-09), (0.0714, -0.0864, -0.0714), (-5.96e-08, -0.0864, -0.101), (-0.0714, -0.0864, -0.0714), (-0.101, -0.0864, -1.49e-08), (-0.0714, -0.0864, 0.0714), (-5.96e-08, -0.0864, 0.101), (-0.1095, -0.05652, 0.1095), (-0.1549, -0.05652, -1.49e-08), (0.1549, -0.05652, -7.451e-09), (0.1095, -0.05652, 0.1095), (-5.96e-08, -0.05652, -0.1549), (0.1095, -0.05652, -0.1095), (-0.1095, -0.05652, -0.1095), (-5.96e-08, -0.05652, 0.1549), (-5.96e-08, -1.49e-08, 0.15), (-0.1061, 0.0, 0.1061), (-0.15, -1.49e-08, -1.49e-08), (-0.1061, -1.49e-08, -0.1061), (-5.96e-08, -1.49e-08, -0.15), (0.1061, -1.49e-08, -0.1061), (0.15, -1.49e-08, -7.451e-09), (0.1061, 0.0, 0.1061), (0.0714, 0.003009, 0.0714), (0.101, 0.003009, -7.451e-09), (0.0714, 0.003009, -0.0714), (-5.96e-08, 0.003009, -0.101), (-0.0714, 0.003009, -0.0714), (-0.101, 0.003009, -1.49e-08), (-0.0714, 0.003009, 0.0714), (-5.96e-08, 0.003009, 0.101), (-0.1095, -0.02687, 0.1095), (-0.1549, -0.02687, -1.49e-08), (0.1549, -0.02687, -7.451e-09), (0.1095, -0.02687, 0.1095), (-5.96e-08, -0.02687, -0.1549), (0.1095, -0.02687, -0.1095), (-0.1095, -0.02687, -0.1095), (-5.96e-08, -0.02687, 0.1549), (0.06467, -0.07675, 0.06467), (0.09145, -0.07675, -7.451e-09), (0.06467, -0.07675, -0.06467), (-5.96e-08, -0.07675, -0.09145), (-0.06467, -0.07675, -0.06467), (-0.09145, -0.07675, -1.49e-08), (-0.06467, -0.07675, 0.06467), (-5.96e-08, -0.07675, 0.09145)], [], [(18, 21, 5, 6), (20, 22, 3, 4), (5, 4, 11, 10), (23, 19, 7, 0), (22, 17, 2, 3), (21, 20, 4, 5), (19, 18, 6, 7), (17, 16, 1, 2), (16, 23, 0, 1), (3, 2, 13, 12), (1, 0, 15, 14), (0, 7, 8, 15), (6, 5, 10, 9), (4, 3, 12, 11), (2, 1, 14, 13), (7, 6, 9, 8), (13, 14, 54, 53), (42, 30, 29, 45), (44, 28, 27, 46), (29, 34, 35, 28), (47, 24, 31, 43), (46, 27, 26, 41), (45, 29, 28, 44), (43, 31, 30, 42), (41, 26, 25, 40), (40, 25, 24, 47), (27, 36, 37, 26), (25, 38, 39, 24), (24, 39, 32, 31), (30, 33, 34, 29), (28, 35, 36, 27), (26, 37, 38, 25), (31, 32, 33, 30), (33, 32, 39, 38, 37, 36, 35, 34), (46, 41, 17, 22), (41, 40, 16, 17), (40, 47, 23, 16), (47, 43, 19, 23), (43, 42, 18, 19), (42, 45, 21, 18), (45, 44, 20, 21), (44, 46, 22, 20), (49, 50, 51, 52, 53, 54, 55, 48), (9, 10, 50, 49), (15, 8, 48, 55), (12, 13, 53, 52), (8, 9, 49, 48), (11, 12, 52, 51), (14, 15, 55, 54), (10, 11, 51, 50)])
_uv = me_circle.uv_layers.new(name='UVMap')
_uv.uv.foreach_set('vector', [0.0, 0.0, 0.0, 0.0, 0.0, 0.0, 0.0, 0.0, 0.0, 0.0, 0.0, 0.0, 0.0, 0.0, 0.0, 0.0, 0.0, 0.0, 0.0, 0.0, 0.0, 0.0, 0.0, 0.0, 0.0, 0.0, 0.0, 0.0, 0.0, 0.0, 0.0, 0.0, 0.0, 0.0, 0.0, 0.0, 0.0, 0.0, 0.0, 0.0, 0.0, 0.0, 0.0, 0.0, 0.0, 0.0, 0.0, 0.0, 0.0, 0.0, 0.0, 0.0, 0.0, 0.0, 0.0, 0.0, 0.0, 0.0, 0.0, 0.0, 0.0, 0.0, 0.0, 0.0, 0.0, 0.0, 0.0, 0.0, 0.0, 0.0, 0.0, 0.0, 0.0, 0.0, 0.0, 0.0, 0.0, 0.0, 0.0, 0.0, 0.0, 0.0, 0.0, 0.0, 0.0, 0.0, 0.0, 0.0, 0.0, 0.0, 0.0, 0.0, 0.0, 0.0, 0.0, 0.0, 0.0, 0.0, 0.0, 0.0, 0.0, 0.0, 0.0, 0.0, 0.0, 0.0, 0.0, 0.0, 0.0, 0.0, 0.0, 0.0, 0.0, 0.0, 0.0, 0.0, 0.0, 0.0, 0.0, 0.0, 0.0, 0.0, 0.0, 0.0, 0.0, 0.0, 0.0, 0.0, 0.0, 0.0, 0.0, 0.0, 0.0, 0.0, 0.0, 0.0, 0.0, 0.0, 0.0, 0.0, 0.0, 0.0, 0.0, 0.0, 0.0, 0.0, 0.0, 0.0, 0.0, 0.0, 0.0, 0.0, 0.0, 0.0, 0.0, 0.0, 0.0, 0.0, 0.0, 0.0, 0.0, 0.0, 0.0, 0.0, 0.0, 0.0, 0.0, 0.0, 0.0, 0.0, 0.0, 0.0, 0.0, 0.0, 0.0, 0.0, 0.0, 0.0, 0.0, 0.0, 0.0, 0.0, 0.0, 0.0, 0.0, 0.0, 0.0, 0.0, 0.0, 0.0, 0.0, 0.0, 0.0, 0.0, 0.0, 0.0, 0.0, 0.0, 0.0, 0.0, 0.0, 0.0, 0.0, 0.0, 0.0, 0.0, 0.0, 0.0, 0.0, 0.0, 0.0, 0.0, 0.0, 0.0, 0.0, 0.0, 0.0, 0.0, 0.0, 0.0, 0.0, 0.0, 0.0, 0.0, 0.0, 0.0, 0.0, 0.0, 0.0, 0.0, 0.0, 0.0, 0.0, 0.0, 0.0, 0.0, 0.0, 0.0, 0.0, 0.0, 0.0, 0.0, 0.0, 0.0, 0.0, 0.0, 0.0, 0.0, 0.0, 0.0, 0.0, 0.0, 0.0, 0.0, 0.0, 0.0, 0.0, 0.0, 0.0, 0.0, 0.0, 0.0, 0.0, 0.0, 0.0, 0.0, 0.0, 0.0, 0.0, 0.0, 0.0, 0.0, 0.0, 0.0, 0.0, 0.0, 0.0, 0.0, 0.0, 0.0, 0.0, 0.0, 0.0, 0.0, 0.0, 0.0, 0.0, 0.0, 0.0, 0.0, 0.0, 0.0, 0.0, 0.0, 0.0, 0.0, 0.0, 0.0, 0.0, 0.0, 0.0, 0.0, 0.0, 0.0, 0.0, 0.0, 0.0, 0.0, 0.0, 0.0, 0.0, 0.0, 0.0, 0.0, 0.0, 0.0, 0.0, 0.0, 0.0, 0.0, 0.0, 0.0, 0.0, 0.0, 0.0, 0.0, 0.0, 0.0, 0.0, 0.0, 0.0, 0.0, 0.0, 0.0, 0.0, 0.0, 0.0, 0.0, 0.0, 0.0, 0.0, 0.0, 0.0, 0.0, 0.0, 0.0, 0.0, 0.0, 0.0, 0.0, 0.0, 0.0, 0.0, 0.0, 0.0, 0.0, 0.0, 0.0, 0.0, 0.0, 0.0, 0.0, 0.0, 0.0, 0.0, 0.0, 0.0, 0.0, 0.0, 0.0, 0.0, 0.0, 0.0, 0.0, 0.0, 0.0, 0.0, 0.0, 0.0, 0.0, 0.0, 0.0, 0.0, 0.0, 0.0, 0.0, 0.0, 0.0, 0.0, 0.0, 0.0, 0.0, 0.0, 0.0, 0.0, 0.0, 0.0, 0.0, 0.0, 0.0, 0.0, 0.0, 0.0, 0.0, 0.0, 0.0, 0.0, 0.0, 0.0, 0.0, 0.0, 0.0, 0.0, 0.0, 0.0, 0.0])
me_circle.materials.append(mat_black)
me_circle.use_remesh_fix_poles = True
me_circle.use_remesh_preserve_attributes = False
me_circle.use_mirror_vertex_groups = False
me_circle.update()
me_circle_001 = bpy.data.meshes.new('Circle.001')
me_circle_001.from_pydata([(-5.96e-08, -0.08339, 0.15), (-0.1061, -0.08339, 0.1061), (-0.15, -0.08339, -1.49e-08), (-0.1061, -0.08339, -0.1061), (-5.96e-08, -0.08339, -0.15), (0.1061, -0.08339, -0.1061), (0.15, -0.08339, -7.451e-09), (0.1061, -0.08339, 0.1061), (0.0714, -0.0864, 0.0714), (0.101, -0.0864, -7.451e-09), (0.0714, -0.0864, -0.0714), (-5.96e-08, -0.0864, -0.101), (-0.0714, -0.0864, -0.0714), (-0.101, -0.0864, -1.49e-08), (-0.0714, -0.0864, 0.0714), (-5.96e-08, -0.0864, 0.101), (-0.1095, -0.05652, 0.1095), (-0.1549, -0.05652, -1.49e-08), (0.1549, -0.05652, -7.451e-09), (0.1095, -0.05652, 0.1095), (-5.96e-08, -0.05652, -0.1549), (0.1095, -0.05652, -0.1095), (-0.1095, -0.05652, -0.1095), (-5.96e-08, -0.05652, 0.1549), (-5.96e-08, -1.49e-08, 0.15), (-0.1061, 0.0, 0.1061), (-0.15, -1.49e-08, -1.49e-08), (-0.1061, -1.49e-08, -0.1061), (-5.96e-08, -1.49e-08, -0.15), (0.1061, -1.49e-08, -0.1061), (0.15, -1.49e-08, -7.451e-09), (0.1061, 0.0, 0.1061), (0.0714, 0.003009, 0.0714), (0.101, 0.003009, -7.451e-09), (0.0714, 0.003009, -0.0714), (-5.96e-08, 0.003009, -0.101), (-0.0714, 0.003009, -0.0714), (-0.101, 0.003009, -1.49e-08), (-0.0714, 0.003009, 0.0714), (-5.96e-08, 0.003009, 0.101), (-0.1095, -0.02687, 0.1095), (-0.1549, -0.02687, -1.49e-08), (0.1549, -0.02687, -7.451e-09), (0.1095, -0.02687, 0.1095), (-5.96e-08, -0.02687, -0.1549), (0.1095, -0.02687, -0.1095), (-0.1095, -0.02687, -0.1095), (-5.96e-08, -0.02687, 0.1549), (0.06467, -0.07675, 0.06467), (0.09145, -0.07675, -7.451e-09), (0.06467, -0.07675, -0.06467), (-5.96e-08, -0.07675, -0.09145), (-0.06467, -0.07675, -0.06467), (-0.09145, -0.07675, -1.49e-08), (-0.06467, -0.07675, 0.06467), (-5.96e-08, -0.07675, 0.09145)], [], [(18, 21, 5, 6), (20, 22, 3, 4), (5, 4, 11, 10), (23, 19, 7, 0), (22, 17, 2, 3), (21, 20, 4, 5), (19, 18, 6, 7), (17, 16, 1, 2), (16, 23, 0, 1), (3, 2, 13, 12), (1, 0, 15, 14), (0, 7, 8, 15), (6, 5, 10, 9), (4, 3, 12, 11), (2, 1, 14, 13), (7, 6, 9, 8), (13, 14, 54, 53), (42, 30, 29, 45), (44, 28, 27, 46), (29, 34, 35, 28), (47, 24, 31, 43), (46, 27, 26, 41), (45, 29, 28, 44), (43, 31, 30, 42), (41, 26, 25, 40), (40, 25, 24, 47), (27, 36, 37, 26), (25, 38, 39, 24), (24, 39, 32, 31), (30, 33, 34, 29), (28, 35, 36, 27), (26, 37, 38, 25), (31, 32, 33, 30), (33, 32, 39, 38, 37, 36, 35, 34), (46, 41, 17, 22), (41, 40, 16, 17), (40, 47, 23, 16), (47, 43, 19, 23), (43, 42, 18, 19), (42, 45, 21, 18), (45, 44, 20, 21), (44, 46, 22, 20), (49, 50, 51, 52, 53, 54, 55, 48), (9, 10, 50, 49), (15, 8, 48, 55), (12, 13, 53, 52), (8, 9, 49, 48), (11, 12, 52, 51), (14, 15, 55, 54), (10, 11, 51, 50)])
_uv = me_circle_001.uv_layers.new(name='UVMap')
_uv.uv.foreach_set('vector', [0.0, 0.0, 0.0, 0.0, 0.0, 0.0, 0.0, 0.0, 0.0, 0.0, 0.0, 0.0, 0.0, 0.0, 0.0, 0.0, 0.0, 0.0, 0.0, 0.0, 0.0, 0.0, 0.0, 0.0, 0.0, 0.0, 0.0, 0.0, 0.0, 0.0, 0.0, 0.0, 0.0, 0.0, 0.0, 0.0, 0.0, 0.0, 0.0, 0.0, 0.0, 0.0, 0.0, 0.0, 0.0, 0.0, 0.0, 0.0, 0.0, 0.0, 0.0, 0.0, 0.0, 0.0, 0.0, 0.0, 0.0, 0.0, 0.0, 0.0, 0.0, 0.0, 0.0, 0.0, 0.0, 0.0, 0.0, 0.0, 0.0, 0.0, 0.0, 0.0, 0.0, 0.0, 0.0, 0.0, 0.0, 0.0, 0.0, 0.0, 0.0, 0.0, 0.0, 0.0, 0.0, 0.0, 0.0, 0.0, 0.0, 0.0, 0.0, 0.0, 0.0, 0.0, 0.0, 0.0, 0.0, 0.0, 0.0, 0.0, 0.0, 0.0, 0.0, 0.0, 0.0, 0.0, 0.0, 0.0, 0.0, 0.0, 0.0, 0.0, 0.0, 0.0, 0.0, 0.0, 0.0, 0.0, 0.0, 0.0, 0.0, 0.0, 0.0, 0.0, 0.0, 0.0, 0.0, 0.0, 0.0, 0.0, 0.0, 0.0, 0.0, 0.0, 0.0, 0.0, 0.0, 0.0, 0.0, 0.0, 0.0, 0.0, 0.0, 0.0, 0.0, 0.0, 0.0, 0.0, 0.0, 0.0, 0.0, 0.0, 0.0, 0.0, 0.0, 0.0, 0.0, 0.0, 0.0, 0.0, 0.0, 0.0, 0.0, 0.0, 0.0, 0.0, 0.0, 0.0, 0.0, 0.0, 0.0, 0.0, 0.0, 0.0, 0.0, 0.0, 0.0, 0.0, 0.0, 0.0, 0.0, 0.0, 0.0, 0.0, 0.0, 0.0, 0.0, 0.0, 0.0, 0.0, 0.0, 0.0, 0.0, 0.0, 0.0, 0.0, 0.0, 0.0, 0.0, 0.0, 0.0, 0.0, 0.0, 0.0, 0.0, 0.0, 0.0, 0.0, 0.0, 0.0, 0.0, 0.0, 0.0, 0.0, 0.0, 0.0, 0.0, 0.0, 0.0, 0.0, 0.0, 0.0, 0.0, 0.0, 0.0, 0.0, 0.0, 0.0, 0.0, 0.0, 0.0, 0.0, 0.0, 0.0, 0.0, 0.0, 0.0, 0.0, 0.0, 0.0, 0.0, 0.0, 0.0, 0.0, 0.0, 0.0, 0.0, 0.0, 0.0, 0.0, 0.0, 0.0, 0.0, 0.0, 0.0, 0.0, 0.0, 0.0, 0.0, 0.0, 0.0, 0.0, 0.0, 0.0, 0.0, 0.0, 0.0, 0.0, 0.0, 0.0, 0.0, 0.0, 0.0, 0.0, 0.0, 0.0, 0.0, 0.0, 0.0, 0.0, 0.0, 0.0, 0.0, 0.0, 0.0, 0.0, 0.0, 0.0, 0.0, 0.0, 0.0, 0.0, 0.0, 0.0, 0.0, 0.0, 0.0, 0.0, 0.0, 0.0, 0.0, 0.0, 0.0, 0.0, 0.0, 0.0, 0.0, 0.0, 0.0, 0.0, 0.0, 0.0, 0.0, 0.0, 0.0, 0.0, 0.0, 0.0, 0.0, 0.0, 0.0, 0.0, 0.0, 0.0, 0.0, 0.0, 0.0, 0.0, 0.0, 0.0, 0.0, 0.0, 0.0, 0.0, 0.0, 0.0, 0.0, 0.0, 0.0, 0.0, 0.0, 0.0, 0.0, 0.0, 0.0, 0.0, 0.0, 0.0, 0.0, 0.0, 0.0, 0.0, 0.0, 0.0, 0.0, 0.0, 0.0, 0.0, 0.0, 0.0, 0.0, 0.0, 0.0, 0.0, 0.0, 0.0, 0.0, 0.0, 0.0, 0.0, 0.0, 0.0, 0.0, 0.0, 0.0, 0.0, 0.0, 0.0, 0.0, 0.0, 0.0, 0.0, 0.0, 0.0, 0.0, 0.0, 0.0, 0.0, 0.0, 0.0, 0.0, 0.0, 0.0, 0.0, 0.0, 0.0, 0.0, 0.0, 0.0, 0.0, 0.0, 0.0, 0.0, 0.0, 0.0, 0.0, 0.0, 0.0, 0.0, 0.0, 0.0, 0.0, 0.0, 0.0, 0.0, 0.0])
_ca = me_circle_001.color_attributes.new('Col', 'BYTE_COLOR', 'CORNER')
_ca.data.foreach_set('color', [1.0, 1.0, 1.0, 1.0, 1.0, 1.0, 1.0, 1.0, 1.0, 1.0, 1.0, 1.0, 1.0, 1.0, 1.0, 1.0, 1.0, 1.0, 1.0, 1.0, 1.0, 1.0, 1.0, 1.0, 1.0, 1.0, 1.0, 1.0, 1.0, 1.0, 1.0, 1.0, 1.0, 1.0, 1.0, 1.0, 1.0, 1.0, 1.0, 1.0, 1.0, 1.0, 1.0, 1.0, 1.0, 1.0, 1.0, 1.0, 1.0, 1.0, 1.0, 1.0, 1.0, 1.0, 1.0, 1.0, 1.0, 1.0, 1.0, 1.0, 1.0, 1.0, 1.0, 1.0, 1.0, 1.0, 1.0, 1.0, 1.0, 1.0, 1.0, 1.0, 1.0, 1.0, 1.0, 1.0, 1.0, 1.0, 1.0, 1.0, 1.0, 1.0, 1.0, 1.0, 1.0, 1.0, 1.0, 1.0, 1.0, 1.0, 1.0, 1.0, 1.0, 1.0, 1.0, 1.0, 1.0, 1.0, 1.0, 1.0, 1.0, 1.0, 1.0, 1.0, 1.0, 1.0, 1.0, 1.0, 1.0, 1.0, 1.0, 1.0, 1.0, 1.0, 1.0, 1.0, 1.0, 1.0, 1.0, 1.0, 1.0, 1.0, 1.0, 1.0, 1.0, 1.0, 1.0, 1.0, 1.0, 1.0, 1.0, 1.0, 1.0, 1.0, 1.0, 1.0, 1.0, 1.0, 1.0, 1.0, 1.0, 1.0, 1.0, 1.0, 1.0, 1.0, 1.0, 1.0, 1.0, 1.0, 1.0, 1.0, 1.0, 1.0, 1.0, 1.0, 1.0, 1.0, 1.0, 1.0, 1.0, 1.0, 1.0, 1.0, 1.0, 1.0, 1.0, 1.0, 1.0, 1.0, 1.0, 1.0, 1.0, 1.0, 1.0, 1.0, 1.0, 1.0, 1.0, 1.0, 1.0, 1.0, 1.0, 1.0, 1.0, 1.0, 1.0, 1.0, 1.0, 1.0, 1.0, 1.0, 1.0, 1.0, 1.0, 1.0, 1.0, 1.0, 1.0, 1.0, 1.0, 1.0, 1.0, 1.0, 1.0, 1.0, 1.0, 1.0, 1.0, 1.0, 1.0, 1.0, 1.0, 1.0, 1.0, 1.0, 1.0, 1.0, 1.0, 1.0, 1.0, 1.0, 1.0, 1.0, 1.0, 1.0, 1.0, 1.0, 1.0, 1.0, 1.0, 1.0, 1.0, 1.0, 1.0, 1.0, 1.0, 1.0, 1.0, 1.0, 1.0, 1.0, 1.0, 1.0, 1.0, 1.0, 1.0, 1.0, 1.0, 1.0, 1.0, 1.0, 1.0, 1.0, 1.0, 1.0, 1.0, 1.0, 1.0, 1.0, 1.0, 1.0, 1.0, 1.0, 1.0, 1.0, 1.0, 1.0, 1.0, 1.0, 1.0, 1.0, 1.0, 1.0, 1.0, 1.0, 1.0, 1.0, 1.0, 1.0, 1.0, 1.0, 1.0, 1.0, 1.0, 1.0, 1.0, 1.0, 1.0, 1.0, 1.0, 1.0, 1.0, 1.0, 1.0, 1.0, 1.0, 1.0, 1.0, 1.0, 1.0, 1.0, 1.0, 1.0, 1.0, 1.0, 1.0, 1.0, 1.0, 1.0, 1.0, 1.0, 1.0, 1.0, 1.0, 1.0, 1.0, 1.0, 1.0, 1.0, 1.0, 1.0, 1.0, 1.0, 1.0, 1.0, 1.0, 1.0, 1.0, 1.0, 1.0, 1.0, 1.0, 1.0, 1.0, 1.0, 1.0, 1.0, 1.0, 1.0, 1.0, 1.0, 1.0, 1.0, 1.0, 1.0, 1.0, 1.0, 1.0, 1.0, 1.0, 1.0, 1.0, 1.0, 1.0, 1.0, 1.0, 1.0, 1.0, 1.0, 1.0, 1.0, 1.0, 1.0, 1.0, 1.0, 1.0, 1.0, 1.0, 1.0, 1.0, 1.0, 1.0, 1.0, 1.0, 1.0, 1.0, 1.0, 1.0, 1.0, 1.0, 1.0, 1.0, 1.0, 1.0, 1.0, 1.0, 1.0, 1.0, 1.0, 1.0, 1.0, 1.0, 1.0, 1.0, 1.0, 1.0, 1.0, 1.0, 1.0, 1.0, 1.0, 1.0, 1.0, 1.0, 1.0, 1.0, 1.0, 1.0, 1.0, 1.0, 1.0, 1.0, 1.0, 1.0, 1.0, 1.0, 1.0, 1.0, 1.0, 1.0, 1.0, 1.0, 1.0, 1.0, 1.0, 1.0, 1.0, 1.0, 1.0, 1.0, 1.0, 1.0, 1.0, 1.0, 1.0, 1.0, 1.0, 1.0, 1.0, 1.0, 1.0, 1.0, 1.0, 1.0, 1.0, 1.0, 1.0, 1.0, 1.0, 1.0, 1.0, 1.0, 1.0, 1.0, 1.0, 1.0, 1.0, 1.0, 1.0, 1.0, 1.0, 1.0, 1.0, 1.0, 1.0, 1.0, 1.0, 1.0, 1.0, 1.0, 1.0, 1.0, 1.0, 1.0, 1.0, 1.0, 1.0, 1.0, 1.0, 1.0, 1.0, 1.0, 1.0, 1.0, 1.0, 1.0, 1.0, 1.0, 1.0, 1.0, 1.0, 1.0, 1.0, 1.0, 1.0, 1.0, 1.0, 1.0, 1.0, 1.0, 1.0, 1.0, 1.0, 1.0, 1.0, 1.0, 1.0, 1.0, 1.0, 1.0, 1.0, 1.0, 1.0, 1.0, 1.0, 1.0, 1.0, 1.0, 1.0, 1.0, 1.0, 1.0, 1.0, 1.0, 1.0, 1.0, 1.0, 1.0, 1.0, 1.0, 1.0, 1.0, 1.0, 1.0, 1.0, 1.0, 1.0, 1.0, 1.0, 1.0, 1.0, 1.0, 1.0, 1.0, 1.0, 1.0, 1.0, 1.0, 1.0, 1.0, 1.0, 1.0, 1.0, 1.0, 1.0, 1.0, 1.0, 1.0, 1.0, 1.0, 1.0, 1.0, 1.0, 1.0, 1.0, 1.0, 1.0, 1.0, 1.0, 1.0, 1.0, 1.0, 1.0, 1.0, 1.0, 1.0, 1.0, 1.0, 1.0, 1.0, 1.0, 1.0, 1.0, 1.0, 1.0, 1.0, 1.0, 1.0, 1.0, 1.0, 1.0, 1.0, 1.0, 1.0, 1.0, 1.0, 1.0, 1.0, 1.0, 1.0, 1.0, 1.0, 1.0, 1.0, 1.0, 1.0, 1.0, 1.0, 1.0, 1.0, 1.0, 1.0, 1.0, 1.0, 1.0, 1.0, 1.0, 1.0, 1.0, 1.0, 1.0, 1.0, 1.0, 1.0, 1.0, 1.0, 1.0, 1.0, 1.0, 1.0, 1.0, 1.0, 1.0, 1.0, 1.0, 1.0, 1.0, 1.0, 1.0, 1.0, 1.0, 1.0, 1.0, 1.0, 1.0, 1.0, 1.0, 1.0, 1.0, 1.0, 1.0, 1.0, 1.0, 1.0, 1.0, 1.0, 1.0, 1.0, 1.0, 1.0, 1.0, 1.0, 1.0, 1.0, 1.0, 1.0, 1.0, 1.0, 1.0, 1.0, 1.0, 1.0, 1.0, 1.0, 1.0, 1.0, 1.0, 1.0, 1.0, 1.0, 1.0, 1.0, 1.0, 1.0, 1.0, 1.0, 1.0, 1.0, 1.0, 1.0, 1.0, 1.0, 1.0, 1.0, 1.0, 1.0, 1.0, 1.0, 1.0, 1.0, 1.0, 1.0, 1.0, 1.0, 1.0, 1.0, 1.0, 1.0, 1.0, 1.0, 1.0, 1.0, 1.0, 1.0, 1.0, 1.0, 1.0, 1.0, 1.0, 1.0, 1.0, 1.0, 1.0, 1.0, 1.0, 1.0, 1.0, 1.0, 1.0, 1.0, 1.0, 1.0, 1.0, 1.0, 1.0, 1.0, 1.0, 1.0, 1.0, 1.0, 1.0, 1.0, 1.0, 1.0, 1.0, 1.0, 1.0, 1.0, 1.0, 1.0, 1.0, 1.0, 1.0, 1.0, 1.0, 1.0, 1.0, 1.0, 1.0, 1.0, 1.0, 1.0, 1.0, 1.0, 1.0, 1.0, 1.0, 1.0, 1.0, 1.0, 1.0, 1.0, 1.0, 1.0, 1.0, 1.0, 1.0, 1.0, 1.0, 1.0, 1.0, 1.0, 1.0, 1.0, 1.0, 1.0, 1.0, 1.0, 1.0, 1.0, 1.0, 1.0, 1.0, 1.0, 1.0, 1.0, 1.0, 1.0, 1.0, 1.0, 1.0, 1.0, 1.0, 1.0, 1.0, 1.0, 1.0, 1.0, 1.0, 1.0, 1.0, 1.0, 1.0, 1.0, 1.0, 1.0, 1.0, 1.0, 1.0, 1.0, 1.0, 1.0, 1.0, 1.0, 1.0, 1.0, 1.0, 1.0, 1.0, 1.0, 1.0])
me_circle_001.materials.append(mat_black)
me_circle_001.use_remesh_fix_poles = True
me_circle_001.use_remesh_preserve_attributes = False
me_circle_001.use_mirror_vertex_groups = False
me_circle_001.update()
me_circle_003 = bpy.data.meshes.new('Circle.003')
me_circle_003.from_pydata([(-5.96e-08, -0.08339, 0.15), (-0.1061, -0.08339, 0.1061), (-0.15, -0.08339, -1.49e-08), (-0.1061, -0.08339, -0.1061), (-5.96e-08, -0.08339, -0.15), (0.1061, -0.08339, -0.1061), (0.15, -0.08339, -7.451e-09), (0.1061, -0.08339, 0.1061), (0.0714, -0.0864, 0.0714), (0.101, -0.0864, -7.451e-09), (0.0714, -0.0864, -0.0714), (-5.96e-08, -0.0864, -0.101), (-0.0714, -0.0864, -0.0714), (-0.101, -0.0864, -1.49e-08), (-0.0714, -0.0864, 0.0714), (-5.96e-08, -0.0864, 0.101), (-0.1095, -0.05652, 0.1095), (-0.1549, -0.05652, -1.49e-08), (0.1549, -0.05652, -7.451e-09), (0.1095, -0.05652, 0.1095), (-5.96e-08, -0.05652, -0.1549), (0.1095, -0.05652, -0.1095), (-0.1095, -0.05652, -0.1095), (-5.96e-08, -0.05652, 0.1549), (-5.96e-08, -1.49e-08, 0.15), (-0.1061, 0.0, 0.1061), (-0.15, -1.49e-08, -1.49e-08), (-0.1061, -1.49e-08, -0.1061), (-5.96e-08, -1.49e-08, -0.15), (0.1061, -1.49e-08, -0.1061), (0.15, -1.49e-08, -7.451e-09), (0.1061, 0.0, 0.1061), (0.0714, 0.003009, 0.0714), (0.101, 0.003009, -7.451e-09), (0.0714, 0.003009, -0.0714), (-5.96e-08, 0.003009, -0.101), (-0.0714, 0.003009, -0.0714), (-0.101, 0.003009, -1.49e-08), (-0.0714, 0.003009, 0.0714), (-5.96e-08, 0.003009, 0.101), (-0.1095, -0.02687, 0.1095), (-0.1549, -0.02687, -1.49e-08), (0.1549, -0.02687, -7.451e-09), (0.1095, -0.02687, 0.1095), (-5.96e-08, -0.02687, -0.1549), (0.1095, -0.02687, -0.1095), (-0.1095, -0.02687, -0.1095), (-5.96e-08, -0.02687, 0.1549), (0.06467, -0.07675, 0.06467), (0.09145, -0.07675, -7.451e-09), (0.06467, -0.07675, -0.06467), (-5.96e-08, -0.07675, -0.09145), (-0.06467, -0.07675, -0.06467), (-0.09145, -0.07675, -1.49e-08), (-0.06467, -0.07675, 0.06467), (-5.96e-08, -0.07675, 0.09145)], [], [(18, 21, 5, 6), (20, 22, 3, 4), (5, 4, 11, 10), (23, 19, 7, 0), (22, 17, 2, 3), (21, 20, 4, 5), (19, 18, 6, 7), (17, 16, 1, 2), (16, 23, 0, 1), (3, 2, 13, 12), (1, 0, 15, 14), (0, 7, 8, 15), (6, 5, 10, 9), (4, 3, 12, 11), (2, 1, 14, 13), (7, 6, 9, 8), (13, 14, 54, 53), (42, 30, 29, 45), (44, 28, 27, 46), (29, 34, 35, 28), (47, 24, 31, 43), (46, 27, 26, 41), (45, 29, 28, 44), (43, 31, 30, 42), (41, 26, 25, 40), (40, 25, 24, 47), (27, 36, 37, 26), (25, 38, 39, 24), (24, 39, 32, 31), (30, 33, 34, 29), (28, 35, 36, 27), (26, 37, 38, 25), (31, 32, 33, 30), (33, 32, 39, 38, 37, 36, 35, 34), (46, 41, 17, 22), (41, 40, 16, 17), (40, 47, 23, 16), (47, 43, 19, 23), (43, 42, 18, 19), (42, 45, 21, 18), (45, 44, 20, 21), (44, 46, 22, 20), (49, 50, 51, 52, 53, 54, 55, 48), (9, 10, 50, 49), (15, 8, 48, 55), (12, 13, 53, 52), (8, 9, 49, 48), (11, 12, 52, 51), (14, 15, 55, 54), (10, 11, 51, 50)])
_uv = me_circle_003.uv_layers.new(name='UVMap')
_uv.uv.foreach_set('vector', [0.0, 0.0, 0.0, 0.0, 0.0, 0.0, 0.0, 0.0, 0.0, 0.0, 0.0, 0.0, 0.0, 0.0, 0.0, 0.0, 0.0, 0.0, 0.0, 0.0, 0.0, 0.0, 0.0, 0.0, 0.0, 0.0, 0.0, 0.0, 0.0, 0.0, 0.0, 0.0, 0.0, 0.0, 0.0, 0.0, 0.0, 0.0, 0.0, 0.0, 0.0, 0.0, 0.0, 0.0, 0.0, 0.0, 0.0, 0.0, 0.0, 0.0, 0.0, 0.0, 0.0, 0.0, 0.0, 0.0, 0.0, 0.0, 0.0, 0.0, 0.0, 0.0, 0.0, 0.0, 0.0, 0.0, 0.0, 0.0, 0.0, 0.0, 0.0, 0.0, 0.0, 0.0, 0.0, 0.0, 0.0, 0.0, 0.0, 0.0, 0.0, 0.0, 0.0, 0.0, 0.0, 0.0, 0.0, 0.0, 0.0, 0.0, 0.0, 0.0, 0.0, 0.0, 0.0, 0.0, 0.0, 0.0, 0.0, 0.0, 0.0, 0.0, 0.0, 0.0, 0.0, 0.0, 0.0, 0.0, 0.0, 0.0, 0.0, 0.0, 0.0, 0.0, 0.0, 0.0, 0.0, 0.0, 0.0, 0.0, 0.0, 0.0, 0.0, 0.0, 0.0, 0.0, 0.0, 0.0, 0.0, 0.0, 0.0, 0.0, 0.0, 0.0, 0.0, 0.0, 0.0, 0.0, 0.0, 0.0, 0.0, 0.0, 0.0, 0.0, 0.0, 0.0, 0.0, 0.0, 0.0, 0.0, 0.0, 0.0, 0.0, 0.0, 0.0, 0.0, 0.0, 0.0, 0.0, 0.0, 0.0, 0.0, 0.0, 0.0, 0.0, 0.0, 0.0, 0.0, 0.0, 0.0, 0.0, 0.0, 0.0, 0.0, 0.0, 0.0, 0.0, 0.0, 0.0, 0.0, 0.0, 0.0, 0.0, 0.0, 0.0, 0.0, 0.0, 0.0, 0.0, 0.0, 0.0, 0.0, 0.0, 0.0, 0.0, 0.0, 0.0, 0.0, 0.0, 0.0, 0.0, 0.0, 0.0, 0.0, 0.0, 0.0, 0.0, 0.0, 0.0, 0.0, 0.0, 0.0, 0.0, 0.0, 0.0, 0.0, 0.0, 0.0, 0.0, 0.0, 0.0, 0.0, 0.0, 0.0, 0.0, 0.0, 0.0, 0.0, 0.0, 0.0, 0.0, 0.0, 0.0, 0.0, 0.0, 0.0, 0.0, 0.0, 0.0, 0.0, 0.0, 0.0, 0.0, 0.0, 0.0, 0.0, 0.0, 0.0, 0.0, 0.0, 0.0, 0.0, 0.0, 0.0, 0.0, 0.0, 0.0, 0.0, 0.0, 0.0, 0.0, 0.0, 0.0, 0.0, 0.0, 0.0, 0.0, 0.0, 0.0, 0.0, 0.0, 0.0, 0.0, 0.0, 0.0, 0.0, 0.0, 0.0, 0.0, 0.0, 0.0, 0.0, 0.0, 0.0, 0.0, 0.0, 0.0, 0.0, 0.0, 0.0, 0.0, 0.0, 0.0, 0.0, 0.0, 0.0, 0.0, 0.0, 0.0, 0.0, 0.0, 0.0, 0.0, 0.0, 0.0, 0.0, 0.0, 0.0, 0.0, 0.0, 0.0, 0.0, 0.0, 0.0, 0.0, 0.0, 0.0, 0.0, 0.0, 0.0, 0.0, 0.0, 0.0, 0.0, 0.0, 0.0, 0.0, 0.0, 0.0, 0.0, 0.0, 0.0, 0.0, 0.0, 0.0, 0.0, 0.0, 0.0, 0.0, 0.0, 0.0, 0.0, 0.0, 0.0, 0.0, 0.0, 0.0, 0.0, 0.0, 0.0, 0.0, 0.0, 0.0, 0.0, 0.0, 0.0, 0.0, 0.0, 0.0, 0.0, 0.0, 0.0, 0.0, 0.0, 0.0, 0.0, 0.0, 0.0, 0.0, 0.0, 0.0, 0.0, 0.0, 0.0, 0.0, 0.0, 0.0, 0.0, 0.0, 0.0, 0.0, 0.0, 0.0, 0.0, 0.0, 0.0, 0.0, 0.0, 0.0, 0.0, 0.0, 0.0, 0.0, 0.0, 0.0, 0.0, 0.0, 0.0, 0.0, 0.0, 0.0, 0.0, 0.0, 0.0, 0.0, 0.0, 0.0, 0.0, 0.0, 0.0, 0.0, 0.0, 0.0, 0.0, 0.0, 0.0])
me_circle_003.materials.append(mat_black)
me_circle_003.materials.append(mat_red)
me_circle_003.use_remesh_fix_poles = True
me_circle_003.use_remesh_preserve_attributes = False
me_circle_003.use_mirror_vertex_groups = False
me_circle_003.update()
me_circle_002 = bpy.data.meshes.new('Circle.002')
me_circle_002.from_pydata([(-5.96e-08, -0.08339, 0.15), (-0.1061, -0.08339, 0.1061), (-0.15, -0.08339, -1.49e-08), (-0.1061, -0.08339, -0.1061), (-5.96e-08, -0.08339, -0.15), (0.1061, -0.08339, -0.1061), (0.15, -0.08339, -7.451e-09), (0.1061, -0.08339, 0.1061), (0.0714, -0.0864, 0.0714), (0.101, -0.0864, -7.451e-09), (0.0714, -0.0864, -0.0714), (-5.96e-08, -0.0864, -0.101), (-0.0714, -0.0864, -0.0714), (-0.101, -0.0864, -1.49e-08), (-0.0714, -0.0864, 0.0714), (-5.96e-08, -0.0864, 0.101), (-0.1095, -0.05652, 0.1095), (-0.1549, -0.05652, -1.49e-08), (0.1549, -0.05652, -7.451e-09), (0.1095, -0.05652, 0.1095), (-5.96e-08, -0.05652, -0.1549), (0.1095, -0.05652, -0.1095), (-0.1095, -0.05652, -0.1095), (-5.96e-08, -0.05652, 0.1549), (-5.96e-08, -1.49e-08, 0.15), (-0.1061, 0.0, 0.1061), (-0.15, -1.49e-08, -1.49e-08), (-0.1061, -1.49e-08, -0.1061), (-5.96e-08, -1.49e-08, -0.15), (0.1061, -1.49e-08, -0.1061), (0.15, -1.49e-08, -7.451e-09), (0.1061, 0.0, 0.1061), (0.0714, 0.003009, 0.0714), (0.101, 0.003009, -7.451e-09), (0.0714, 0.003009, -0.0714), (-5.96e-08, 0.003009, -0.101), (-0.0714, 0.003009, -0.0714), (-0.101, 0.003009, -1.49e-08), (-0.0714, 0.003009, 0.0714), (-5.96e-08, 0.003009, 0.101), (-0.1095, -0.02687, 0.1095), (-0.1549, -0.02687, -1.49e-08), (0.1549, -0.02687, -7.451e-09), (0.1095, -0.02687, 0.1095), (-5.96e-08, -0.02687, -0.1549), (0.1095, -0.02687, -0.1095), (-0.1095, -0.02687, -0.1095), (-5.96e-08, -0.02687, 0.1549), (0.06467, -0.07675, 0.06467), (0.09145, -0.07675, -7.451e-09), (0.06467, -0.07675, -0.06467), (-5.96e-08, -0.07675, -0.09145), (-0.06467, -0.07675, -0.06467), (-0.09145, -0.07675, -1.49e-08), (-0.06467, -0.07675, 0.06467), (-5.96e-08, -0.07675, 0.09145)], [], [(18, 21, 5, 6), (20, 22, 3, 4), (5, 4, 11, 10), (23, 19, 7, 0), (22, 17, 2, 3), (21, 20, 4, 5), (19, 18, 6, 7), (17, 16, 1, 2), (16, 23, 0, 1), (3, 2, 13, 12), (1, 0, 15, 14), (0, 7, 8, 15), (6, 5, 10, 9), (4, 3, 12, 11), (2, 1, 14, 13), (7, 6, 9, 8), (13, 14, 54, 53), (42, 30, 29, 45), (44, 28, 27, 46), (29, 34, 35, 28), (47, 24, 31, 43), (46, 27, 26, 41), (45, 29, 28, 44), (43, 31, 30, 42), (41, 26, 25, 40), (40, 25, 24, 47), (27, 36, 37, 26), (25, 38, 39, 24), (24, 39, 32, 31), (30, 33, 34, 29), (28, 35, 36, 27), (26, 37, 38, 25), (31, 32, 33, 30), (33, 32, 39, 38, 37, 36, 35, 34), (46, 41, 17, 22), (41, 40, 16, 17), (40, 47, 23, 16), (47, 43, 19, 23), (43, 42, 18, 19), (42, 45, 21, 18), (45, 44, 20, 21), (44, 46, 22, 20), (49, 50, 51, 52, 53, 54, 55, 48), (9, 10, 50, 49), (15, 8, 48, 55), (12, 13, 53, 52), (8, 9, 49, 48), (11, 12, 52, 51), (14, 15, 55, 54), (10, 11, 51, 50)])
_uv = me_circle_002.uv_layers.new(name='UVMap')
_uv.uv.foreach_set('vector', [0.0, 0.0, 0.0, 0.0, 0.0, 0.0, 0.0, 0.0, 0.0, 0.0, 0.0, 0.0, 0.0, 0.0, 0.0, 0.0, 0.0, 0.0, 0.0, 0.0, 0.0, 0.0, 0.0, 0.0, 0.0, 0.0, 0.0, 0.0, 0.0, 0.0, 0.0, 0.0, 0.0, 0.0, 0.0, 0.0, 0.0, 0.0, 0.0, 0.0, 0.0, 0.0, 0.0, 0.0, 0.0, 0.0, 0.0, 0.0, 0.0, 0.0, 0.0, 0.0, 0.0, 0.0, 0.0, 0.0, 0.0, 0.0, 0.0, 0.0, 0.0, 0.0, 0.0, 0.0, 0.0, 0.0, 0.0, 0.0, 0.0, 0.0, 0.0, 0.0, 0.0, 0.0, 0.0, 0.0, 0.0, 0.0, 0.0, 0.0, 0.0, 0.0, 0.0, 0.0, 0.0, 0.0, 0.0, 0.0, 0.0, 0.0, 0.0, 0.0, 0.0, 0.0, 0.0, 0.0, 0.0, 0.0, 0.0, 0.0, 0.0, 0.0, 0.0, 0.0, 0.0, 0.0, 0.0, 0.0, 0.0, 0.0, 0.0, 0.0, 0.0, 0.0, 0.0, 0.0, 0.0, 0.0, 0.0, 0.0, 0.0, 0.0, 0.0, 0.0, 0.0, 0.0, 0.0, 0.0, 0.0, 0.0, 0.0, 0.0, 0.0, 0.0, 0.0, 0.0, 0.0, 0.0, 0.0, 0.0, 0.0, 0.0, 0.0, 0.0, 0.0, 0.0, 0.0, 0.0, 0.0, 0.0, 0.0, 0.0, 0.0, 0.0, 0.0, 0.0, 0.0, 0.0, 0.0, 0.0, 0.0, 0.0, 0.0, 0.0, 0.0, 0.0, 0.0, 0.0, 0.0, 0.0, 0.0, 0.0, 0.0, 0.0, 0.0, 0.0, 0.0, 0.0, 0.0, 0.0, 0.0, 0.0, 0.0, 0.0, 0.0, 0.0, 0.0, 0.0, 0.0, 0.0, 0.0, 0.0, 0.0, 0.0, 0.0, 0.0, 0.0, 0.0, 0.0, 0.0, 0.0, 0.0, 0.0, 0.0, 0.0, 0.0, 0.0, 0.0, 0.0, 0.0, 0.0, 0.0, 0.0, 0.0, 0.0, 0.0, 0.0, 0.0, 0.0, 0.0, 0.0, 0.0, 0.0, 0.0, 0.0, 0.0, 0.0, 0.0, 0.0, 0.0, 0.0, 0.0, 0.0, 0.0, 0.0, 0.0, 0.0, 0.0, 0.0, 0.0, 0.0, 0.0, 0.0, 0.0, 0.0, 0.0, 0.0, 0.0, 0.0, 0.0, 0.0, 0.0, 0.0, 0.0, 0.0, 0.0, 0.0, 0.0, 0.0, 0.0, 0.0, 0.0, 0.0, 0.0, 0.0, 0.0, 0.0, 0.0, 0.0, 0.0, 0.0, 0.0, 0.0, 0.0, 0.0, 0.0, 0.0, 0.0, 0.0, 0.0, 0.0, 0.0, 0.0, 0.0, 0.0, 0.0, 0.0, 0.0, 0.0, 0.0, 0.0, 0.0, 0.0, 0.0, 0.0, 0.0, 0.0, 0.0, 0.0, 0.0, 0.0, 0.0, 0.0, 0.0, 0.0, 0.0, 0.0, 0.0, 0.0, 0.0, 0.0, 0.0, 0.0, 0.0, 0.0, 0.0, 0.0, 0.0, 0.0, 0.0, 0.0, 0.0, 0.0, 0.0, 0.0, 0.0, 0.0, 0.0, 0.0, 0.0, 0.0, 0.0, 0.0, 0.0, 0.0, 0.0, 0.0, 0.0, 0.0, 0.0, 0.0, 0.0, 0.0, 0.0, 0.0, 0.0, 0.0, 0.0, 0.0, 0.0, 0.0, 0.0, 0.0, 0.0, 0.0, 0.0, 0.0, 0.0, 0.0, 0.0, 0.0, 0.0, 0.0, 0.0, 0.0, 0.0, 0.0, 0.0, 0.0, 0.0, 0.0, 0.0, 0.0, 0.0, 0.0, 0.0, 0.0, 0.0, 0.0, 0.0, 0.0, 0.0, 0.0, 0.0, 0.0, 0.0, 0.0, 0.0, 0.0, 0.0, 0.0, 0.0, 0.0, 0.0, 0.0, 0.0, 0.0, 0.0, 0.0, 0.0, 0.0, 0.0, 0.0, 0.0, 0.0, 0.0, 0.0, 0.0, 0.0, 0.0, 0.0, 0.0, 0.0, 0.0, 0.0, 0.0])
me_circle_002.materials.append(mat_black)
me_circle_002.use_remesh_fix_poles = True
me_circle_002.use_remesh_preserve_attributes = False
me_circle_002.use_mirror_vertex_groups = False
me_circle_002.update()
me_cube_002 = bpy.data.meshes.new('Cube.002')
me_cube_002.from_pydata([(-1.25, -1.25, -1.25), (-1.25, -1.25, 1.25), (-1.25, 1.25, -1.25), (-1.25, 1.25, 1.25), (1.25, -1.25, -1.25), (1.25, -1.25, 1.25), (1.25, 1.25, -1.25), (1.25, 1.25, 1.25)], [], [(0, 1, 3, 2), (2, 3, 7, 6), (6, 7, 5, 4), (4, 5, 1, 0), (2, 6, 4, 0), (7, 3, 1, 5)])
_uv = me_cube_002.uv_layers.new(name='UVMap')
_uv.uv.foreach_set('vector', [0.375, 0.0, 0.625, 0.0, 0.625, 0.25, 0.375, 0.25, 0.375, 0.25, 0.625, 0.25, 0.625, 0.5, 0.375, 0.5, 0.375, 0.5, 0.625, 0.5, 0.625, 0.75, 0.375, 0.75, 0.375, 0.75, 0.625, 0.75, 0.625, 1.0, 0.375, 1.0, 0.125, 0.5, 0.375, 0.5, 0.375, 0.75, 0.125, 0.75, 0.625, 0.5, 0.875, 0.5, 0.875, 0.75, 0.625, 0.75])
me_cube_002.materials.append(mat_black)
me_cube_002.use_remesh_fix_poles = True
me_cube_002.use_remesh_preserve_attributes = False
me_cube_002.use_mirror_vertex_groups = False
me_cube_002.update()
me_cube_003 = bpy.data.meshes.new('Cube.003')
me_cube_003.from_pydata([(-1.25, -1.25, -1.25), (-1.25, -1.25, 1.25), (-1.25, 1.25, -1.25), (-1.25, 1.25, 1.25), (1.25, -1.25, -1.25), (1.25, -1.25, 1.25), (1.25, 1.25, -1.25), (1.25, 1.25, 1.25)], [], [(0, 1, 3, 2), (2, 3, 7, 6), (6, 7, 5, 4), (4, 5, 1, 0), (2, 6, 4, 0), (7, 3, 1, 5)])
_uv = me_cube_003.uv_layers.new(name='UVMap')
_uv.uv.foreach_set('vector', [0.375, 0.0, 0.625, 0.0, 0.625, 0.25, 0.375, 0.25, 0.375, 0.25, 0.625, 0.25, 0.625, 0.5, 0.375, 0.5, 0.375, 0.5, 0.625, 0.5, 0.625, 0.75, 0.375, 0.75, 0.375, 0.75, 0.625, 0.75, 0.625, 1.0, 0.375, 1.0, 0.125, 0.5, 0.375, 0.5, 0.375, 0.75, 0.125, 0.75, 0.625, 0.5, 0.875, 0.5, 0.875, 0.75, 0.625, 0.75])
me_cube_003.materials.append(mat_black)
me_cube_003.use_remesh_fix_poles = True
me_cube_003.use_remesh_preserve_attributes = False
me_cube_003.use_mirror_vertex_groups = False
me_cube_003.update()

# ---- objects
ob_body = bpy.data.objects.new('Body', me_plane)
ob_empty = bpy.data.objects.new('Empty', None)
ob_wheel = bpy.data.objects.new('Wheel', me_circle)
ob_wheel_001 = bpy.data.objects.new('Wheel.001', me_circle_001)
ob_wheel_003 = bpy.data.objects.new('Wheel.003', me_circle_003)
ob_wheel_002 = bpy.data.objects.new('Wheel.002', me_circle_002)
ob_back_axle = bpy.data.objects.new('back_axle', me_cube_002)
ob_back_axle_001 = bpy.data.objects.new('back_axle.001', me_cube_003)

# ---- transforms, parenting, visibility, modifiers, constraints
ob_body.location = (0.1239, 2.552e-16, -0.06816)
ob_body.scale = (0.2652, 0.2652, 0.2652)
ob_body.lineart.crease_threshold = 0.0
ob_empty.location = (0.0, 0.01862, 0.0)
ob_empty.rotation_euler = (0.0, -0.0, 0.01095)
ob_empty.scale = (0.5302, 0.5302, 0.5302)
ob_empty.empty_display_type = 'IMAGE'
ob_empty.empty_display_size = 5.0
ob_empty.lineart.crease_threshold = 0.0
ob_wheel.location = (0.8636, -0.576, 0.09895)
ob_wheel.scale = (1.92, 1.92, 1.92)
ob_wheel.lineart.crease_threshold = 0.0
_m = ob_wheel.modifiers.new('Auto Smooth', 'NODES')
_m.node_group = ng_auto_smooth
_gi = [s.identifier for s in ng_auto_smooth.interface.items_tree if s.item_type == 'SOCKET' and s.in_out == 'INPUT']
_m[_gi[1]] = 0.5236  # Angle
ob_wheel_001.location = (0.8636, 0.576, 0.09895)
ob_wheel_001.scale = (1.92, -1.92, 1.92)
ob_wheel_001.lineart.crease_threshold = 0.0
_m = ob_wheel_001.modifiers.new('Auto Smooth', 'NODES')
_m.node_group = ng_auto_smooth
_gi = [s.identifier for s in ng_auto_smooth.interface.items_tree if s.item_type == 'SOCKET' and s.in_out == 'INPUT']
_m[_gi[1]] = 0.5236  # Angle
ob_wheel_003.location = (-1.219, -0.576, 0.09895)
ob_wheel_003.scale = (1.92, 1.92, 1.92)
ob_wheel_003.lineart.crease_threshold = 0.0
_m = ob_wheel_003.modifiers.new('Auto Smooth', 'NODES')
_m.node_group = ng_auto_smooth
_gi = [s.identifier for s in ng_auto_smooth.interface.items_tree if s.item_type == 'SOCKET' and s.in_out == 'INPUT']
_m[_gi[1]] = 0.5236  # Angle
ob_wheel_002.location = (-1.219, 0.576, 0.09895)
ob_wheel_002.scale = (1.92, -1.92, 1.92)
ob_wheel_002.lineart.crease_threshold = 0.0
_m = ob_wheel_002.modifiers.new('Auto Smooth', 'NODES')
_m.node_group = ng_auto_smooth
_gi = [s.identifier for s in ng_auto_smooth.interface.items_tree if s.item_type == 'SOCKET' and s.in_out == 'INPUT']
_m[_gi[1]] = 0.5236  # Angle
ob_back_axle.location = (0.8636, -1.45e-15, 0.09548)
ob_back_axle.scale = (0.0384, 0.4686, 0.0384)
ob_back_axle.lineart.crease_threshold = 0.0
ob_back_axle_001.location = (-1.219, -1.45e-15, 0.09548)
ob_back_axle_001.scale = (0.0384, 0.4686, 0.0384)
ob_back_axle_001.lineart.crease_threshold = 0.0

# ---- collection membership
col_collection.objects.link(ob_body)
col_collection.objects.link(ob_empty)
col_collection.objects.link(ob_wheel)
col_collection.objects.link(ob_wheel_001)
col_collection.objects.link(ob_wheel_003)
col_collection.objects.link(ob_wheel_002)
col_collection.objects.link(ob_back_axle)
col_collection.objects.link(ob_back_axle_001)

# ---- scene / render settings (as saved in the file)
scene.frame_start = 1; scene.frame_end = 250; scene.frame_set(1)
scene.render.engine = 'BLENDER_EEVEE_NEXT'
scene.cycles.use_denoising = False
scene.cycles.samples = 128
scene.cycles.sampling_pattern = 'TABULATED_SOBOL'
scene.cycles.use_adaptive_sampling = False
scene.cycles.use_light_tree = False
scene.view_settings.view_transform = 'Filmic'
bpy.context.view_layer.update()

# ---- added for rendering (the .blend has no active camera and no usable light): camera, sun
cam_auto = bpy.data.cameras.new('AutoCamera')
cam_auto.lens = 50.0
cam_auto.sensor_width = 36.0
cam_auto.clip_end = 1000.0
ob_auto_camera = bpy.data.objects.new('AutoCamera', cam_auto)
scene.collection.objects.link(ob_auto_camera)
ob_auto_camera.location = (3.64716, -4.95688, 3.51561)
ob_auto_camera.rotation_euler = (1.09748, -7.21219e-08, 0.694738)
scene.camera = ob_auto_camera
light_auto_sun = bpy.data.lights.new('AutoSun', 'SUN')
light_auto_sun.energy = 3.0
light_auto_sun.angle = 0.0523599
ob_auto_sun = bpy.data.objects.new('AutoSun', light_auto_sun)
scene.collection.objects.link(ob_auto_sun)
ob_auto_sun.rotation_euler = (0.872665, 0.174533, 0.523599)
bpy.context.view_layer.update()
